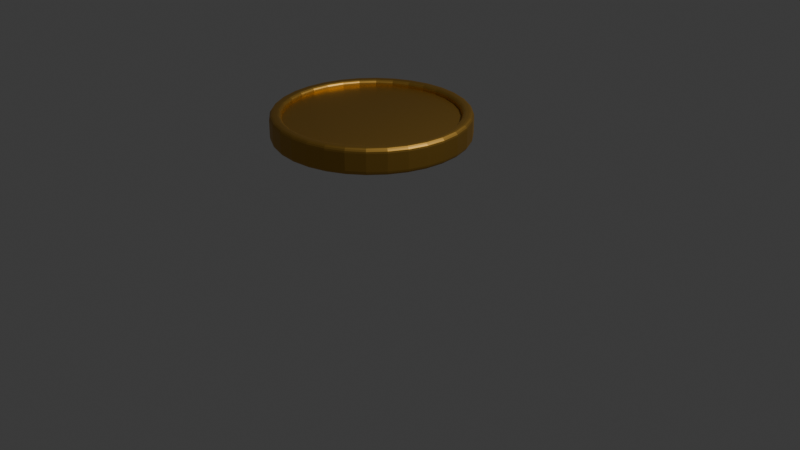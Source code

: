 # Source: piece.blend  (saved by Blender 4.5.90; exported with 4.5.12 LTS)
import bpy
from mathutils import Matrix  # noqa: F401  (used for matrix-valued properties, if any)

bpy.ops.wm.read_factory_settings(use_empty=True)
scene = bpy.context.scene
scene.name = 'Scene'

# ---- collections
col_collection = bpy.data.collections.new('Collection'); scene.collection.children.link(col_collection)

# ---- materials (node trees are filled in below, after node groups)
mat_piece = bpy.data.materials.new('Piece')

# ---- material node trees
mat_piece.use_nodes = True; mat_piece.node_tree.nodes.clear()
_N = mat_piece.node_tree.nodes; _L = mat_piece.node_tree.links
n0 = _N.new('ShaderNodeBsdfPrincipled'); n0.name = 'Principled BSDF'; n0.location = (-200, 100)
n0.inputs[0].default_value = (0.5577, 0.3258, 0.06978, 1.0)
n0.inputs[1].default_value = 1.0
n1 = _N.new('ShaderNodeOutputMaterial'); n1.name = 'Material Output'; n1.location = (200, 100)
_L.new(n0.outputs[0], n1.inputs[0])
n1.is_active_output = True

# ---- world
world_world = bpy.data.worlds.new('World'); scene.world = world_world
world_world.use_nodes = True; world_world.node_tree.nodes.clear()
_N = world_world.node_tree.nodes; _L = world_world.node_tree.links
n0 = _N.new('ShaderNodeOutputWorld'); n0.name = 'World Output'; n0.location = (200, 100)
n1 = _N.new('ShaderNodeBackground'); n1.name = 'Background'; n1.location = (-200, 100)
n1.inputs[0].default_value = (0.05088, 0.05088, 0.05088, 1.0)
_L.new(n1.outputs[0], n0.inputs[0])
n0.is_active_output = True
world_world.color = (0.05088, 0.05088, 0.05088)
world_world.sun_shadow_jitter_overblur = 0.0

# ---- cameras
cam_camera = bpy.data.cameras.new('Camera')
cam_camera.clip_end = 100.0
cam_camera.ortho_scale = 7.314

# ---- lights
light_light = bpy.data.lights.new('Light', 'POINT')
light_light.energy = 1000.0
light_light.shadow_soft_size = 0.1

# ---- meshes
me_cylindre_002 = bpy.data.meshes.new('Cylindre.002')
me_cylindre_002.from_pydata([(0.0, 0.8826, -0.0755), (0.1722, 0.8657, -0.0755), (0.1722, 0.8657, 0.0755), (0.0, 0.8826, 0.0755), (0.3378, 0.8155, -0.0755), (0.3378, 0.8155, 0.0755), (0.4904, 0.7339, -0.0755), (0.4904, 0.7339, 0.0755), (0.6241, 0.6241, -0.0755), (0.6241, 0.6241, 0.0755), (0.7339, 0.4904, -0.0755), (0.7339, 0.4904, 0.0755), (0.8155, 0.3378, -0.0755), (0.8155, 0.3378, 0.0755), (0.8657, 0.1722, -0.0755), (0.8657, 0.1722, 0.0755), (0.8826, 0.0, -0.0755), (0.8826, 0.0, 0.0755), (0.8657, -0.1722, -0.0755), (0.8657, -0.1722, 0.0755), (0.8155, -0.3378, -0.0755), (0.8155, -0.3378, 0.0755), (0.7339, -0.4904, -0.0755), (0.7339, -0.4904, 0.0755), (0.6241, -0.6241, -0.0755), (0.6241, -0.6241, 0.0755), (0.4904, -0.7339, -0.0755), (0.4904, -0.7339, 0.0755), (0.3378, -0.8155, -0.0755), (0.3378, -0.8155, 0.0755), (0.1722, -0.8657, -0.0755), (0.1722, -0.8657, 0.0755), (0.0, -0.8826, -0.0755), (0.0, -0.8826, 0.0755), (-0.1722, -0.8657, -0.0755), (-0.1722, -0.8657, 0.0755), (-0.3378, -0.8155, -0.0755), (-0.3378, -0.8155, 0.0755), (-0.4904, -0.7339, -0.0755), (-0.4904, -0.7339, 0.0755), (-0.6241, -0.6241, -0.0755), (-0.6241, -0.6241, 0.0755), (-0.7339, -0.4904, -0.0755), (-0.7339, -0.4904, 0.0755), (-0.8155, -0.3378, -0.0755), (-0.8155, -0.3378, 0.0755), (-0.8657, -0.1722, -0.0755), (-0.8657, -0.1722, 0.0755), (-0.8826, 0.0, -0.0755), (-0.8826, 0.0, 0.0755), (-0.8657, 0.1722, -0.0755), (-0.8657, 0.1722, 0.0755), (-0.8155, 0.3378, -0.0755), (-0.8155, 0.3378, 0.0755), (-0.7339, 0.4904, -0.0755), (-0.7339, 0.4904, 0.0755), (-0.6241, 0.6241, -0.0755), (-0.6241, 0.6241, 0.0755), (-0.4904, 0.7339, -0.0755), (-0.4904, 0.7339, 0.0755), (-0.3378, 0.8155, -0.0755), (-0.3378, 0.8155, 0.0755), (-0.1722, 0.8657, -0.0755), (-0.1722, 0.8657, 0.0755), (0.0, 0.9545, -0.1337), (0.0, 1.0, -0.08844), (0.0, 0.9719, -0.1303), (0.0, 0.9867, -0.1204), (0.0, 0.9965, -0.1058), (0.1951, 0.9808, -0.08844), (0.1862, 0.9362, -0.1337), (0.1944, 0.9774, -0.1058), (0.1925, 0.9677, -0.1204), (0.1896, 0.9532, -0.1303), (0.1862, 0.9362, 0.1337), (0.1951, 0.9808, 0.08844), (0.1896, 0.9532, 0.1303), (0.1925, 0.9677, 0.1204), (0.1944, 0.9774, 0.1058), (0.0, 1.0, 0.08844), (0.0, 0.9545, 0.1337), (0.0, 0.9965, 0.1058), (0.0, 0.9867, 0.1204), (0.0, 0.9719, 0.1303), (0.3827, 0.9239, -0.08844), (0.3653, 0.8819, -0.1337), (0.3814, 0.9207, -0.1058), (0.3776, 0.9116, -0.1204), (0.3719, 0.8979, -0.1303), (0.3653, 0.8819, 0.1337), (0.3827, 0.9239, 0.08844), (0.3719, 0.8979, 0.1303), (0.3776, 0.9116, 0.1204), (0.3814, 0.9207, 0.1058), (0.5556, 0.8315, -0.08844), (0.5303, 0.7937, -0.1337), (0.5536, 0.8286, -0.1058), (0.5482, 0.8204, -0.1204), (0.54, 0.8081, -0.1303), (0.5303, 0.7937, 0.1337), (0.5556, 0.8315, 0.08844), (0.54, 0.8081, 0.1303), (0.5482, 0.8204, 0.1204), (0.5536, 0.8286, 0.1058), (0.7071, 0.7071, -0.08844), (0.6749, 0.6749, -0.1337), (0.7047, 0.7047, -0.1058), (0.6977, 0.6977, -0.1204), (0.6873, 0.6873, -0.1303), (0.6749, 0.6749, 0.1337), (0.7071, 0.7071, 0.08844), (0.6873, 0.6873, 0.1303), (0.6977, 0.6977, 0.1204), (0.7047, 0.7047, 0.1058), (0.8315, 0.5556, -0.08844), (0.7937, 0.5303, -0.1337), (0.8286, 0.5536, -0.1058), (0.8204, 0.5482, -0.1204), (0.8081, 0.54, -0.1303), (0.7937, 0.5303, 0.1337), (0.8315, 0.5556, 0.08844), (0.8081, 0.54, 0.1303), (0.8204, 0.5482, 0.1204), (0.8286, 0.5536, 0.1058), (0.9239, 0.3827, -0.08844), (0.8819, 0.3653, -0.1337), (0.9207, 0.3814, -0.1058), (0.9116, 0.3776, -0.1204), (0.8979, 0.3719, -0.1303), (0.8819, 0.3653, 0.1337), (0.9239, 0.3827, 0.08844), (0.8979, 0.3719, 0.1303), (0.9116, 0.3776, 0.1204), (0.9207, 0.3814, 0.1058), (0.9808, 0.1951, -0.08844), (0.9362, 0.1862, -0.1337), (0.9774, 0.1944, -0.1058), (0.9677, 0.1925, -0.1204), (0.9532, 0.1896, -0.1303), (0.9362, 0.1862, 0.1337), (0.9808, 0.1951, 0.08844), (0.9532, 0.1896, 0.1303), (0.9677, 0.1925, 0.1204), (0.9774, 0.1944, 0.1058), (1.0, 0.0, -0.08844), (0.9545, 0.0, -0.1337), (0.9965, 0.0, -0.1058), (0.9867, 0.0, -0.1204), (0.9719, 0.0, -0.1303), (0.9545, 0.0, 0.1337), (1.0, 0.0, 0.08844), (0.9719, 0.0, 0.1303), (0.9867, 0.0, 0.1204), (0.9965, 0.0, 0.1058), (0.9808, -0.1951, -0.08844), (0.9362, -0.1862, -0.1337), (0.9774, -0.1944, -0.1058), (0.9677, -0.1925, -0.1204), (0.9532, -0.1896, -0.1303), (0.9362, -0.1862, 0.1337), (0.9808, -0.1951, 0.08844), (0.9532, -0.1896, 0.1303), (0.9677, -0.1925, 0.1204), (0.9774, -0.1944, 0.1058), (0.9239, -0.3827, -0.08844), (0.8819, -0.3653, -0.1337), (0.9207, -0.3814, -0.1058), (0.9116, -0.3776, -0.1204), (0.8979, -0.3719, -0.1303), (0.8819, -0.3653, 0.1337), (0.9239, -0.3827, 0.08844), (0.8979, -0.3719, 0.1303), (0.9116, -0.3776, 0.1204), (0.9207, -0.3814, 0.1058), (0.8315, -0.5556, -0.08844), (0.7937, -0.5303, -0.1337), (0.8286, -0.5536, -0.1058), (0.8204, -0.5482, -0.1204), (0.8081, -0.54, -0.1303), (0.7937, -0.5303, 0.1337), (0.8315, -0.5556, 0.08844), (0.8081, -0.54, 0.1303), (0.8204, -0.5482, 0.1204), (0.8286, -0.5536, 0.1058), (0.7071, -0.7071, -0.08844), (0.6749, -0.6749, -0.1337), (0.7047, -0.7047, -0.1058), (0.6977, -0.6977, -0.1204), (0.6873, -0.6873, -0.1303), (0.6749, -0.6749, 0.1337), (0.7071, -0.7071, 0.08844), (0.6873, -0.6873, 0.1303), (0.6977, -0.6977, 0.1204), (0.7047, -0.7047, 0.1058), (0.5556, -0.8315, -0.08844), (0.5303, -0.7937, -0.1337), (0.5536, -0.8286, -0.1058), (0.5482, -0.8204, -0.1204), (0.54, -0.8081, -0.1303), (0.5303, -0.7937, 0.1337), (0.5556, -0.8315, 0.08844), (0.54, -0.8081, 0.1303), (0.5482, -0.8204, 0.1204), (0.5536, -0.8286, 0.1058), (0.3827, -0.9239, -0.08844), (0.3653, -0.8819, -0.1337), (0.3814, -0.9207, -0.1058), (0.3776, -0.9116, -0.1204), (0.3719, -0.8979, -0.1303), (0.3653, -0.8819, 0.1337), (0.3827, -0.9239, 0.08844), (0.3719, -0.8979, 0.1303), (0.3776, -0.9116, 0.1204), (0.3814, -0.9207, 0.1058), (0.1951, -0.9808, -0.08844), (0.1862, -0.9362, -0.1337), (0.1944, -0.9774, -0.1058), (0.1925, -0.9677, -0.1204), (0.1896, -0.9532, -0.1303), (0.1862, -0.9362, 0.1337), (0.1951, -0.9808, 0.08844), (0.1896, -0.9532, 0.1303), (0.1925, -0.9677, 0.1204), (0.1944, -0.9774, 0.1058), (0.0, -1.0, -0.08844), (0.0, -0.9545, -0.1337), (0.0, -0.9965, -0.1058), (0.0, -0.9867, -0.1204), (0.0, -0.9719, -0.1303), (0.0, -0.9545, 0.1337), (0.0, -1.0, 0.08844), (0.0, -0.9719, 0.1303), (0.0, -0.9867, 0.1204), (0.0, -0.9965, 0.1058), (-0.1951, -0.9808, -0.08844), (-0.1862, -0.9362, -0.1337), (-0.1944, -0.9774, -0.1058), (-0.1925, -0.9677, -0.1204), (-0.1896, -0.9532, -0.1303), (-0.1862, -0.9362, 0.1337), (-0.1951, -0.9808, 0.08844), (-0.1896, -0.9532, 0.1303), (-0.1925, -0.9677, 0.1204), (-0.1944, -0.9774, 0.1058), (-0.3827, -0.9239, -0.08844), (-0.3653, -0.8819, -0.1337), (-0.3814, -0.9207, -0.1058), (-0.3776, -0.9116, -0.1204), (-0.3719, -0.8979, -0.1303), (-0.3653, -0.8819, 0.1337), (-0.3827, -0.9239, 0.08844), (-0.3719, -0.8979, 0.1303), (-0.3776, -0.9116, 0.1204), (-0.3814, -0.9207, 0.1058), (-0.5556, -0.8315, -0.08844), (-0.5303, -0.7937, -0.1337), (-0.5536, -0.8286, -0.1058), (-0.5482, -0.8204, -0.1204), (-0.54, -0.8081, -0.1303), (-0.5303, -0.7937, 0.1337), (-0.5556, -0.8315, 0.08844), (-0.54, -0.8081, 0.1303), (-0.5482, -0.8204, 0.1204), (-0.5536, -0.8286, 0.1058), (-0.7071, -0.7071, -0.08844), (-0.6749, -0.6749, -0.1337), (-0.7047, -0.7047, -0.1058), (-0.6977, -0.6977, -0.1204), (-0.6873, -0.6873, -0.1303), (-0.6749, -0.6749, 0.1337), (-0.7071, -0.7071, 0.08844), (-0.6873, -0.6873, 0.1303), (-0.6977, -0.6977, 0.1204), (-0.7047, -0.7047, 0.1058), (-0.8315, -0.5556, -0.08844), (-0.7937, -0.5303, -0.1337), (-0.8286, -0.5536, -0.1058), (-0.8204, -0.5482, -0.1204), (-0.8081, -0.54, -0.1303), (-0.7937, -0.5303, 0.1337), (-0.8315, -0.5556, 0.08844), (-0.8081, -0.54, 0.1303), (-0.8204, -0.5482, 0.1204), (-0.8286, -0.5536, 0.1058), (-0.9239, -0.3827, -0.08844), (-0.8819, -0.3653, -0.1337), (-0.9207, -0.3814, -0.1058), (-0.9116, -0.3776, -0.1204), (-0.8979, -0.3719, -0.1303), (-0.8819, -0.3653, 0.1337), (-0.9239, -0.3827, 0.08844), (-0.8979, -0.3719, 0.1303), (-0.9116, -0.3776, 0.1204), (-0.9207, -0.3814, 0.1058), (-0.9808, -0.1951, -0.08844), (-0.9362, -0.1862, -0.1337), (-0.9774, -0.1944, -0.1058), (-0.9677, -0.1925, -0.1204), (-0.9532, -0.1896, -0.1303), (-0.9362, -0.1862, 0.1337), (-0.9808, -0.1951, 0.08844), (-0.9532, -0.1896, 0.1303), (-0.9677, -0.1925, 0.1204), (-0.9774, -0.1944, 0.1058), (-0.9956, -0.04504, -0.08844), (-0.9956, 0.04504, -0.08844), (-0.9545, 0.0, -0.1337), (-0.9969, -0.02438, -0.08844), (-0.9974, 0.0, -0.08844), (-0.9931, -0.03539, -0.1058), (-0.9932, -0.0172, -0.1051), (-0.9941, 9.313e-10, -0.1047), (-0.9904, 2.047e-09, -0.1145), (-0.9931, 0.03539, -0.1058), (-0.9844, 0.02344, -0.1204), (-0.9969, 0.02438, -0.08844), (-0.9932, 0.0172, -0.1051), (-0.9882, 0.01024, -0.1185), (-0.9708, -0.01101, -0.1303), (-0.9844, -0.02344, -0.1204), (-0.9708, 0.01101, -0.1303), (-0.9803, 2.933e-09, -0.1252), (-0.9882, -0.01024, -0.1185), (-0.9545, 0.0, 0.1337), (-0.9956, 0.04504, 0.08844), (-0.9956, -0.04504, 0.08844), (-0.9708, 0.01101, 0.1303), (-0.9844, 0.02344, 0.1204), (-0.9708, -0.01101, 0.1303), (-0.9803, -5.727e-09, 0.1252), (-0.9882, 0.01024, 0.1185), (-0.9904, -3.342e-09, 0.1145), (-0.9969, 0.02438, 0.08844), (-0.9974, 0.0, 0.08844), (-0.9931, 0.03539, 0.1058), (-0.9932, 0.0172, 0.1051), (-0.9941, -1.397e-09, 0.1047), (-0.9931, -0.03539, 0.1058), (-0.9844, -0.02344, 0.1204), (-0.9969, -0.02438, 0.08844), (-0.9932, -0.0172, 0.1051), (-0.9882, -0.01024, 0.1185), (-0.9808, 0.1951, -0.08844), (-0.9362, 0.1862, -0.1337), (-0.9774, 0.1944, -0.1058), (-0.9677, 0.1925, -0.1204), (-0.9532, 0.1896, -0.1303), (-0.9362, 0.1862, 0.1337), (-0.9808, 0.1951, 0.08844), (-0.9532, 0.1896, 0.1303), (-0.9677, 0.1925, 0.1204), (-0.9774, 0.1944, 0.1058), (-0.9239, 0.3827, -0.08844), (-0.8819, 0.3653, -0.1337), (-0.9207, 0.3814, -0.1058), (-0.9116, 0.3776, -0.1204), (-0.8979, 0.3719, -0.1303), (-0.8819, 0.3653, 0.1337), (-0.9239, 0.3827, 0.08844), (-0.8979, 0.3719, 0.1303), (-0.9116, 0.3776, 0.1204), (-0.9207, 0.3814, 0.1058), (-0.8315, 0.5556, -0.08844), (-0.7937, 0.5303, -0.1337), (-0.8286, 0.5536, -0.1058), (-0.8204, 0.5482, -0.1204), (-0.8081, 0.54, -0.1303), (-0.7937, 0.5303, 0.1337), (-0.8315, 0.5556, 0.08844), (-0.8081, 0.54, 0.1303), (-0.8204, 0.5482, 0.1204), (-0.8286, 0.5536, 0.1058), (-0.7071, 0.7071, -0.08844), (-0.6749, 0.6749, -0.1337), (-0.7047, 0.7047, -0.1058), (-0.6977, 0.6977, -0.1204), (-0.6873, 0.6873, -0.1303), (-0.6749, 0.6749, 0.1337), (-0.7071, 0.7071, 0.08844), (-0.6873, 0.6873, 0.1303), (-0.6977, 0.6977, 0.1204), (-0.7047, 0.7047, 0.1058), (-0.5556, 0.8315, -0.08844), (-0.5303, 0.7937, -0.1337), (-0.5536, 0.8286, -0.1058), (-0.5482, 0.8204, -0.1204), (-0.54, 0.8081, -0.1303), (-0.5303, 0.7937, 0.1337), (-0.5556, 0.8315, 0.08844), (-0.54, 0.8081, 0.1303), (-0.5482, 0.8204, 0.1204), (-0.5536, 0.8286, 0.1058), (-0.3827, 0.9239, -0.08844), (-0.3653, 0.8819, -0.1337), (-0.3814, 0.9207, -0.1058), (-0.3776, 0.9116, -0.1204), (-0.3719, 0.8979, -0.1303), (-0.3653, 0.8819, 0.1337), (-0.3827, 0.9239, 0.08844), (-0.3719, 0.8979, 0.1303), (-0.3776, 0.9116, 0.1204), (-0.3814, 0.9207, 0.1058), (-0.1951, 0.9808, -0.08844), (-0.1862, 0.9362, -0.1337), (-0.1944, 0.9774, -0.1058), (-0.1925, 0.9677, -0.1204), (-0.1896, 0.9532, -0.1303), (-0.1862, 0.9362, 0.1337), (-0.1951, 0.9808, 0.08844), (-0.1896, 0.9532, 0.1303), (-0.1925, 0.9677, 0.1204), (-0.1944, 0.9774, 0.1058), (0.0, 0.8826, -0.09113), (0.0, 0.9254, -0.1337), (0.0, 0.8859, -0.1074), (0.0, 0.8952, -0.1212), (0.0, 0.909, -0.1305), (0.0, 0.9254, 0.1337), (0.0, 0.8826, 0.09113), (0.0, 0.909, 0.1305), (0.0, 0.8952, 0.1212), (0.0, 0.8859, 0.1074), (0.1805, 0.9076, -0.1337), (0.1722, 0.8657, -0.09113), (0.1773, 0.8916, -0.1305), (0.1746, 0.878, -0.1212), (0.1728, 0.8689, -0.1074), (0.1722, 0.8657, 0.09113), (0.1805, 0.9076, 0.1337), (0.1728, 0.8689, 0.1074), (0.1746, 0.878, 0.1212), (0.1773, 0.8916, 0.1305), (0.3541, 0.855, -0.1337), (0.3378, 0.8155, -0.09113), (0.3479, 0.8398, -0.1305), (0.3426, 0.827, -0.1212), (0.339, 0.8185, -0.1074), (0.3378, 0.8155, 0.09113), (0.3541, 0.855, 0.1337), (0.339, 0.8185, 0.1074), (0.3426, 0.827, 0.1212), (0.3479, 0.8398, 0.1305), (0.5141, 0.7695, -0.1337), (0.4904, 0.7339, -0.09113), (0.505, 0.7558, -0.1305), (0.4973, 0.7443, -0.1212), (0.4922, 0.7366, -0.1074), (0.4904, 0.7339, 0.09113), (0.5141, 0.7695, 0.1337), (0.4922, 0.7366, 0.1074), (0.4973, 0.7443, 0.1212), (0.505, 0.7558, 0.1305), (0.6544, 0.6544, -0.1337), (0.6241, 0.6241, -0.09113), (0.6428, 0.6428, -0.1305), (0.633, 0.633, -0.1212), (0.6264, 0.6264, -0.1074), (0.6241, 0.6241, 0.09113), (0.6544, 0.6544, 0.1337), (0.6264, 0.6264, 0.1074), (0.633, 0.633, 0.1212), (0.6428, 0.6428, 0.1305), (0.7695, 0.5141, -0.1337), (0.7339, 0.4904, -0.09113), (0.7558, 0.505, -0.1305), (0.7443, 0.4973, -0.1212), (0.7366, 0.4922, -0.1074), (0.7339, 0.4904, 0.09113), (0.7695, 0.5141, 0.1337), (0.7366, 0.4922, 0.1074), (0.7443, 0.4973, 0.1212), (0.7558, 0.505, 0.1305), (0.855, 0.3541, -0.1337), (0.8155, 0.3378, -0.09113), (0.8398, 0.3479, -0.1305), (0.827, 0.3426, -0.1212), (0.8185, 0.339, -0.1074), (0.8155, 0.3378, 0.09113), (0.855, 0.3541, 0.1337), (0.8185, 0.339, 0.1074), (0.827, 0.3426, 0.1212), (0.8398, 0.3479, 0.1305), (0.9076, 0.1805, -0.1337), (0.8657, 0.1722, -0.09113), (0.8916, 0.1773, -0.1305), (0.878, 0.1746, -0.1212), (0.8689, 0.1728, -0.1074), (0.8657, 0.1722, 0.09113), (0.9076, 0.1805, 0.1337), (0.8689, 0.1728, 0.1074), (0.878, 0.1746, 0.1212), (0.8916, 0.1773, 0.1305), (0.9254, 0.0, -0.1337), (0.8826, 0.0, -0.09113), (0.909, 0.0, -0.1305), (0.8952, 0.0, -0.1212), (0.8859, 0.0, -0.1074), (0.8826, 0.0, 0.09113), (0.9254, 0.0, 0.1337), (0.8859, 0.0, 0.1074), (0.8952, 0.0, 0.1212), (0.909, 0.0, 0.1305), (0.9076, -0.1805, -0.1337), (0.8657, -0.1722, -0.09113), (0.8916, -0.1773, -0.1305), (0.878, -0.1746, -0.1212), (0.8689, -0.1728, -0.1074), (0.8657, -0.1722, 0.09113), (0.9076, -0.1805, 0.1337), (0.8689, -0.1728, 0.1074), (0.878, -0.1746, 0.1212), (0.8916, -0.1773, 0.1305), (0.855, -0.3541, -0.1337), (0.8155, -0.3378, -0.09113), (0.8398, -0.3479, -0.1305), (0.827, -0.3426, -0.1212), (0.8185, -0.339, -0.1074), (0.8155, -0.3378, 0.09113), (0.855, -0.3541, 0.1337), (0.8185, -0.339, 0.1074), (0.827, -0.3426, 0.1212), (0.8398, -0.3479, 0.1305), (0.7695, -0.5141, -0.1337), (0.7339, -0.4904, -0.09113), (0.7558, -0.505, -0.1305), (0.7443, -0.4973, -0.1212), (0.7366, -0.4922, -0.1074), (0.7339, -0.4904, 0.09113), (0.7695, -0.5141, 0.1337), (0.7366, -0.4922, 0.1074), (0.7443, -0.4973, 0.1212), (0.7558, -0.505, 0.1305), (0.6544, -0.6544, -0.1337), (0.6241, -0.6241, -0.09113), (0.6428, -0.6428, -0.1305), (0.633, -0.633, -0.1212), (0.6264, -0.6264, -0.1074), (0.6241, -0.6241, 0.09113), (0.6544, -0.6544, 0.1337), (0.6264, -0.6264, 0.1074), (0.633, -0.633, 0.1212), (0.6428, -0.6428, 0.1305), (0.5141, -0.7695, -0.1337), (0.4904, -0.7339, -0.09113), (0.505, -0.7558, -0.1305), (0.4973, -0.7443, -0.1212), (0.4922, -0.7366, -0.1074), (0.4904, -0.7339, 0.09113), (0.5141, -0.7695, 0.1337), (0.4922, -0.7366, 0.1074), (0.4973, -0.7443, 0.1212), (0.505, -0.7558, 0.1305), (0.3541, -0.855, -0.1337), (0.3378, -0.8155, -0.09113), (0.3479, -0.8398, -0.1305), (0.3426, -0.827, -0.1212), (0.339, -0.8185, -0.1074), (0.3378, -0.8155, 0.09113), (0.3541, -0.855, 0.1337), (0.339, -0.8185, 0.1074), (0.3426, -0.827, 0.1212), (0.3479, -0.8398, 0.1305), (0.1805, -0.9076, -0.1337), (0.1722, -0.8657, -0.09113), (0.1773, -0.8916, -0.1305), (0.1746, -0.878, -0.1212), (0.1728, -0.8689, -0.1074), (0.1722, -0.8657, 0.09113), (0.1805, -0.9076, 0.1337), (0.1728, -0.8689, 0.1074), (0.1746, -0.878, 0.1212), (0.1773, -0.8916, 0.1305), (0.0, -0.9254, -0.1337), (0.0, -0.8826, -0.09113), (0.0, -0.909, -0.1305), (0.0, -0.8952, -0.1212), (0.0, -0.8859, -0.1074), (0.0, -0.8826, 0.09113), (0.0, -0.9254, 0.1337), (0.0, -0.8859, 0.1074), (0.0, -0.8952, 0.1212), (0.0, -0.909, 0.1305), (-0.1805, -0.9076, -0.1337), (-0.1722, -0.8657, -0.09113), (-0.1773, -0.8916, -0.1305), (-0.1746, -0.878, -0.1212), (-0.1728, -0.8689, -0.1074), (-0.1722, -0.8657, 0.09113), (-0.1805, -0.9076, 0.1337), (-0.1728, -0.8689, 0.1074), (-0.1746, -0.878, 0.1212), (-0.1773, -0.8916, 0.1305), (-0.3541, -0.855, -0.1337), (-0.3378, -0.8155, -0.09113), (-0.3479, -0.8398, -0.1305), (-0.3426, -0.827, -0.1212), (-0.339, -0.8185, -0.1074), (-0.3378, -0.8155, 0.09113), (-0.3541, -0.855, 0.1337), (-0.339, -0.8185, 0.1074), (-0.3426, -0.827, 0.1212), (-0.3479, -0.8398, 0.1305), (-0.5141, -0.7695, -0.1337), (-0.4904, -0.7339, -0.09113), (-0.505, -0.7558, -0.1305), (-0.4973, -0.7443, -0.1212), (-0.4922, -0.7366, -0.1074), (-0.4904, -0.7339, 0.09113), (-0.5141, -0.7695, 0.1337), (-0.4922, -0.7366, 0.1074), (-0.4973, -0.7443, 0.1212), (-0.505, -0.7558, 0.1305), (-0.6544, -0.6544, -0.1337), (-0.6241, -0.6241, -0.09113), (-0.6428, -0.6428, -0.1305), (-0.633, -0.633, -0.1212), (-0.6264, -0.6264, -0.1074), (-0.6241, -0.6241, 0.09113), (-0.6544, -0.6544, 0.1337), (-0.6264, -0.6264, 0.1074), (-0.633, -0.633, 0.1212), (-0.6428, -0.6428, 0.1305), (-0.7695, -0.5141, -0.1337), (-0.7339, -0.4904, -0.09113), (-0.7558, -0.505, -0.1305), (-0.7443, -0.4973, -0.1212), (-0.7366, -0.4922, -0.1074), (-0.7339, -0.4904, 0.09113), (-0.7695, -0.5141, 0.1337), (-0.7366, -0.4922, 0.1074), (-0.7443, -0.4973, 0.1212), (-0.7558, -0.505, 0.1305), (-0.855, -0.3541, -0.1337), (-0.8155, -0.3378, -0.09113), (-0.8398, -0.3479, -0.1305), (-0.827, -0.3426, -0.1212), (-0.8185, -0.339, -0.1074), (-0.8155, -0.3378, 0.09113), (-0.855, -0.3541, 0.1337), (-0.8185, -0.339, 0.1074), (-0.827, -0.3426, 0.1212), (-0.8398, -0.3479, 0.1305), (-0.9076, -0.1805, -0.1337), (-0.8657, -0.1722, -0.09113), (-0.8916, -0.1773, -0.1305), (-0.878, -0.1746, -0.1212), (-0.8689, -0.1728, -0.1074), (-0.8657, -0.1722, 0.09113), (-0.9076, -0.1805, 0.1337), (-0.8689, -0.1728, 0.1074), (-0.878, -0.1746, 0.1212), (-0.8916, -0.1773, 0.1305), (-0.9254, 0.0, -0.1337), (-0.8826, 0.0, -0.09113), (-0.909, 0.0, -0.1305), (-0.8952, 0.0, -0.1212), (-0.8859, 0.0, -0.1074), (-0.8826, 0.0, 0.09113), (-0.9254, 0.0, 0.1337), (-0.8859, 0.0, 0.1074), (-0.8952, 0.0, 0.1212), (-0.909, 0.0, 0.1305), (-0.9076, 0.1805, -0.1337), (-0.8657, 0.1722, -0.09113), (-0.8916, 0.1773, -0.1305), (-0.878, 0.1746, -0.1212), (-0.8689, 0.1728, -0.1074), (-0.8657, 0.1722, 0.09113), (-0.9076, 0.1805, 0.1337), (-0.8689, 0.1728, 0.1074), (-0.878, 0.1746, 0.1212), (-0.8916, 0.1773, 0.1305), (-0.855, 0.3541, -0.1337), (-0.8155, 0.3378, -0.09113), (-0.8398, 0.3479, -0.1305), (-0.827, 0.3426, -0.1212), (-0.8185, 0.339, -0.1074), (-0.8155, 0.3378, 0.09113), (-0.855, 0.3541, 0.1337), (-0.8185, 0.339, 0.1074), (-0.827, 0.3426, 0.1212), (-0.8398, 0.3479, 0.1305), (-0.7695, 0.5141, -0.1337), (-0.7339, 0.4904, -0.09113), (-0.7558, 0.505, -0.1305), (-0.7443, 0.4973, -0.1212), (-0.7366, 0.4922, -0.1074), (-0.7339, 0.4904, 0.09113), (-0.7695, 0.5141, 0.1337), (-0.7366, 0.4922, 0.1074), (-0.7443, 0.4973, 0.1212), (-0.7558, 0.505, 0.1305), (-0.6544, 0.6544, -0.1337), (-0.6241, 0.6241, -0.09113), (-0.6428, 0.6428, -0.1305), (-0.633, 0.633, -0.1212), (-0.6264, 0.6264, -0.1074), (-0.6241, 0.6241, 0.09113), (-0.6544, 0.6544, 0.1337), (-0.6264, 0.6264, 0.1074), (-0.633, 0.633, 0.1212), (-0.6428, 0.6428, 0.1305), (-0.5141, 0.7695, -0.1337), (-0.4904, 0.7339, -0.09113), (-0.505, 0.7558, -0.1305), (-0.4973, 0.7443, -0.1212), (-0.4922, 0.7366, -0.1074), (-0.4904, 0.7339, 0.09113), (-0.5141, 0.7695, 0.1337), (-0.4922, 0.7366, 0.1074), (-0.4973, 0.7443, 0.1212), (-0.505, 0.7558, 0.1305), (-0.3541, 0.855, -0.1337), (-0.3378, 0.8155, -0.09113), (-0.3479, 0.8398, -0.1305), (-0.3426, 0.827, -0.1212), (-0.339, 0.8185, -0.1074), (-0.3378, 0.8155, 0.09113), (-0.3541, 0.855, 0.1337), (-0.339, 0.8185, 0.1074), (-0.3426, 0.827, 0.1212), (-0.3479, 0.8398, 0.1305), (-0.1805, 0.9076, -0.1337), (-0.1722, 0.8657, -0.09113), (-0.1773, 0.8916, -0.1305), (-0.1746, 0.878, -0.1212), (-0.1728, 0.8689, -0.1074), (-0.1722, 0.8657, 0.09113), (-0.1805, 0.9076, 0.1337), (-0.1728, 0.8689, 0.1074), (-0.1746, 0.878, 0.1212), (-0.1773, 0.8916, 0.1305)], [], [(2, 3, 63, 61, 59, 57, 55, 53, 51, 49, 47, 45, 43, 41, 39, 37, 35, 33, 31, 29, 27, 25, 23, 21, 19, 17, 15, 13, 11, 9, 7, 5), (0, 1, 4, 6, 8, 10, 12, 14, 16, 18, 20, 22, 24, 26, 28, 30, 32, 34, 36, 38, 40, 42, 44, 46, 48, 50, 52, 54, 56, 58, 60, 62), (304, 307, 310, 309), (307, 308, 311, 310), (309, 310, 322, 319), (310, 311, 312, 322), (305, 313, 316, 315), (313, 314, 317, 316), (315, 316, 311, 308), (316, 317, 312, 311), (306, 318, 321, 320), (318, 319, 322, 321), (320, 321, 317, 314), (321, 322, 312, 317), (323, 326, 329, 328), (326, 327, 330, 329), (328, 329, 341, 338), (329, 330, 331, 341), (324, 332, 335, 334), (332, 333, 336, 335), (334, 335, 330, 327), (335, 336, 331, 330), (325, 337, 340, 339), (337, 338, 341, 340), (339, 340, 336, 333), (340, 341, 331, 336), (65, 69, 71, 68), (68, 71, 72, 67), (67, 72, 73, 66), (66, 73, 70, 64), (75, 79, 81, 78), (78, 81, 82, 77), (77, 82, 83, 76), (76, 83, 80, 74), (69, 84, 86, 71), (71, 86, 87, 72), (72, 87, 88, 73), (73, 88, 85, 70), (90, 75, 78, 93), (93, 78, 77, 92), (92, 77, 76, 91), (91, 76, 74, 89), (84, 94, 96, 86), (86, 96, 97, 87), (87, 97, 98, 88), (88, 98, 95, 85), (100, 90, 93, 103), (103, 93, 92, 102), (102, 92, 91, 101), (101, 91, 89, 99), (94, 104, 106, 96), (96, 106, 107, 97), (97, 107, 108, 98), (98, 108, 105, 95), (110, 100, 103, 113), (113, 103, 102, 112), (112, 102, 101, 111), (111, 101, 99, 109), (104, 114, 116, 106), (106, 116, 117, 107), (107, 117, 118, 108), (108, 118, 115, 105), (120, 110, 113, 123), (123, 113, 112, 122), (122, 112, 111, 121), (121, 111, 109, 119), (114, 124, 126, 116), (116, 126, 127, 117), (117, 127, 128, 118), (118, 128, 125, 115), (130, 120, 123, 133), (133, 123, 122, 132), (132, 122, 121, 131), (131, 121, 119, 129), (124, 134, 136, 126), (126, 136, 137, 127), (127, 137, 138, 128), (128, 138, 135, 125), (140, 130, 133, 143), (143, 133, 132, 142), (142, 132, 131, 141), (141, 131, 129, 139), (134, 144, 146, 136), (136, 146, 147, 137), (137, 147, 148, 138), (138, 148, 145, 135), (150, 140, 143, 153), (153, 143, 142, 152), (152, 142, 141, 151), (151, 141, 139, 149), (144, 154, 156, 146), (146, 156, 157, 147), (147, 157, 158, 148), (148, 158, 155, 145), (160, 150, 153, 163), (163, 153, 152, 162), (162, 152, 151, 161), (161, 151, 149, 159), (154, 164, 166, 156), (156, 166, 167, 157), (157, 167, 168, 158), (158, 168, 165, 155), (170, 160, 163, 173), (173, 163, 162, 172), (172, 162, 161, 171), (171, 161, 159, 169), (164, 174, 176, 166), (166, 176, 177, 167), (167, 177, 178, 168), (168, 178, 175, 165), (180, 170, 173, 183), (183, 173, 172, 182), (182, 172, 171, 181), (181, 171, 169, 179), (174, 184, 186, 176), (176, 186, 187, 177), (177, 187, 188, 178), (178, 188, 185, 175), (190, 180, 183, 193), (193, 183, 182, 192), (192, 182, 181, 191), (191, 181, 179, 189), (184, 194, 196, 186), (186, 196, 197, 187), (187, 197, 198, 188), (188, 198, 195, 185), (200, 190, 193, 203), (203, 193, 192, 202), (202, 192, 191, 201), (201, 191, 189, 199), (194, 204, 206, 196), (196, 206, 207, 197), (197, 207, 208, 198), (198, 208, 205, 195), (210, 200, 203, 213), (213, 203, 202, 212), (212, 202, 201, 211), (211, 201, 199, 209), (204, 214, 216, 206), (206, 216, 217, 207), (207, 217, 218, 208), (208, 218, 215, 205), (220, 210, 213, 223), (223, 213, 212, 222), (222, 212, 211, 221), (221, 211, 209, 219), (214, 224, 226, 216), (216, 226, 227, 217), (217, 227, 228, 218), (218, 228, 225, 215), (230, 220, 223, 233), (233, 223, 222, 232), (232, 222, 221, 231), (231, 221, 219, 229), (224, 234, 236, 226), (226, 236, 237, 227), (227, 237, 238, 228), (228, 238, 235, 225), (240, 230, 233, 243), (243, 233, 232, 242), (242, 232, 231, 241), (241, 231, 229, 239), (234, 244, 246, 236), (236, 246, 247, 237), (237, 247, 248, 238), (238, 248, 245, 235), (250, 240, 243, 253), (253, 243, 242, 252), (252, 242, 241, 251), (251, 241, 239, 249), (244, 254, 256, 246), (246, 256, 257, 247), (247, 257, 258, 248), (248, 258, 255, 245), (260, 250, 253, 263), (263, 253, 252, 262), (262, 252, 251, 261), (261, 251, 249, 259), (254, 264, 266, 256), (256, 266, 267, 257), (257, 267, 268, 258), (258, 268, 265, 255), (270, 260, 263, 273), (273, 263, 262, 272), (272, 262, 261, 271), (271, 261, 259, 269), (264, 274, 276, 266), (266, 276, 277, 267), (267, 277, 278, 268), (268, 278, 275, 265), (280, 270, 273, 283), (283, 273, 272, 282), (282, 272, 271, 281), (281, 271, 269, 279), (274, 284, 286, 276), (276, 286, 287, 277), (277, 287, 288, 278), (278, 288, 285, 275), (290, 280, 283, 293), (293, 283, 282, 292), (292, 282, 281, 291), (291, 281, 279, 289), (284, 294, 296, 286), (286, 296, 297, 287), (287, 297, 298, 288), (288, 298, 295, 285), (300, 290, 293, 303), (303, 293, 292, 302), (302, 292, 291, 301), (301, 291, 289, 299), (294, 304, 309, 296), (296, 309, 319, 297), (297, 319, 318, 298), (298, 318, 306, 295), (325, 300, 303, 337), (337, 303, 302, 338), (338, 302, 301, 328), (328, 301, 299, 323), (324, 305, 315, 332), (332, 315, 308, 333), (333, 308, 307, 339), (339, 307, 304, 325), (305, 342, 344, 313), (313, 344, 345, 314), (314, 345, 346, 320), (320, 346, 343, 306), (348, 324, 334, 351), (351, 334, 327, 350), (350, 327, 326, 349), (349, 326, 323, 347), (342, 352, 354, 344), (344, 354, 355, 345), (345, 355, 356, 346), (346, 356, 353, 343), (358, 348, 351, 361), (361, 351, 350, 360), (360, 350, 349, 359), (359, 349, 347, 357), (352, 362, 364, 354), (354, 364, 365, 355), (355, 365, 366, 356), (356, 366, 363, 353), (368, 358, 361, 371), (371, 361, 360, 370), (370, 360, 359, 369), (369, 359, 357, 367), (362, 372, 374, 364), (364, 374, 375, 365), (365, 375, 376, 366), (366, 376, 373, 363), (378, 368, 371, 381), (381, 371, 370, 380), (380, 370, 369, 379), (379, 369, 367, 377), (372, 382, 384, 374), (374, 384, 385, 375), (375, 385, 386, 376), (376, 386, 383, 373), (388, 378, 381, 391), (391, 381, 380, 390), (390, 380, 379, 389), (389, 379, 377, 387), (382, 392, 394, 384), (384, 394, 395, 385), (385, 395, 396, 386), (386, 396, 393, 383), (398, 388, 391, 401), (401, 391, 390, 400), (400, 390, 389, 399), (399, 389, 387, 397), (392, 402, 404, 394), (394, 404, 405, 395), (395, 405, 406, 396), (396, 406, 403, 393), (408, 398, 401, 411), (411, 401, 400, 410), (410, 400, 399, 409), (409, 399, 397, 407), (402, 65, 68, 404), (404, 68, 67, 405), (405, 67, 66, 406), (406, 66, 64, 403), (79, 408, 411, 81), (81, 411, 410, 82), (82, 410, 409, 83), (83, 409, 407, 80), (65, 79, 75, 69), (402, 408, 79, 65), (69, 75, 90, 84), (84, 90, 100, 94), (94, 100, 110, 104), (104, 110, 120, 114), (114, 120, 130, 124), (124, 130, 140, 134), (134, 140, 150, 144), (144, 150, 160, 154), (154, 160, 170, 164), (164, 170, 180, 174), (174, 180, 190, 184), (184, 190, 200, 194), (194, 200, 210, 204), (204, 210, 220, 214), (214, 220, 230, 224), (224, 230, 240, 234), (234, 240, 250, 244), (244, 250, 260, 254), (254, 260, 270, 264), (264, 270, 280, 274), (274, 280, 290, 284), (284, 290, 300, 294), (294, 300, 325, 304), (305, 324, 348, 342), (342, 348, 358, 352), (352, 358, 368, 362), (362, 368, 378, 372), (372, 378, 388, 382), (382, 388, 398, 392), (392, 398, 408, 402), (413, 422, 424, 416), (416, 424, 425, 415), (415, 425, 426, 414), (414, 426, 423, 412), (428, 417, 419, 431), (431, 419, 420, 430), (430, 420, 421, 429), (429, 421, 418, 427), (422, 432, 434, 424), (424, 434, 435, 425), (425, 435, 436, 426), (426, 436, 433, 423), (438, 428, 431, 441), (441, 431, 430, 440), (440, 430, 429, 439), (439, 429, 427, 437), (432, 442, 444, 434), (434, 444, 445, 435), (435, 445, 446, 436), (436, 446, 443, 433), (448, 438, 441, 451), (451, 441, 440, 450), (450, 440, 439, 449), (449, 439, 437, 447), (442, 452, 454, 444), (444, 454, 455, 445), (445, 455, 456, 446), (446, 456, 453, 443), (458, 448, 451, 461), (461, 451, 450, 460), (460, 450, 449, 459), (459, 449, 447, 457), (452, 462, 464, 454), (454, 464, 465, 455), (455, 465, 466, 456), (456, 466, 463, 453), (468, 458, 461, 471), (471, 461, 460, 470), (470, 460, 459, 469), (469, 459, 457, 467), (462, 472, 474, 464), (464, 474, 475, 465), (465, 475, 476, 466), (466, 476, 473, 463), (478, 468, 471, 481), (481, 471, 470, 480), (480, 470, 469, 479), (479, 469, 467, 477), (472, 482, 484, 474), (474, 484, 485, 475), (475, 485, 486, 476), (476, 486, 483, 473), (488, 478, 481, 491), (491, 481, 480, 490), (490, 480, 479, 489), (489, 479, 477, 487), (482, 492, 494, 484), (484, 494, 495, 485), (485, 495, 496, 486), (486, 496, 493, 483), (498, 488, 491, 501), (501, 491, 490, 500), (500, 490, 489, 499), (499, 489, 487, 497), (492, 502, 504, 494), (494, 504, 505, 495), (495, 505, 506, 496), (496, 506, 503, 493), (508, 498, 501, 511), (511, 501, 500, 510), (510, 500, 499, 509), (509, 499, 497, 507), (502, 512, 514, 504), (504, 514, 515, 505), (505, 515, 516, 506), (506, 516, 513, 503), (518, 508, 511, 521), (521, 511, 510, 520), (520, 510, 509, 519), (519, 509, 507, 517), (512, 522, 524, 514), (514, 524, 525, 515), (515, 525, 526, 516), (516, 526, 523, 513), (528, 518, 521, 531), (531, 521, 520, 530), (530, 520, 519, 529), (529, 519, 517, 527), (522, 532, 534, 524), (524, 534, 535, 525), (525, 535, 536, 526), (526, 536, 533, 523), (538, 528, 531, 541), (541, 531, 530, 540), (540, 530, 529, 539), (539, 529, 527, 537), (532, 542, 544, 534), (534, 544, 545, 535), (535, 545, 546, 536), (536, 546, 543, 533), (548, 538, 541, 551), (551, 541, 540, 550), (550, 540, 539, 549), (549, 539, 537, 547), (542, 552, 554, 544), (544, 554, 555, 545), (545, 555, 556, 546), (546, 556, 553, 543), (558, 548, 551, 561), (561, 551, 550, 560), (560, 550, 549, 559), (559, 549, 547, 557), (552, 562, 564, 554), (554, 564, 565, 555), (555, 565, 566, 556), (556, 566, 563, 553), (568, 558, 561, 571), (571, 561, 560, 570), (570, 560, 559, 569), (569, 559, 557, 567), (562, 572, 574, 564), (564, 574, 575, 565), (565, 575, 576, 566), (566, 576, 573, 563), (578, 568, 571, 581), (581, 571, 570, 580), (580, 570, 569, 579), (579, 569, 567, 577), (572, 582, 584, 574), (574, 584, 585, 575), (575, 585, 586, 576), (576, 586, 583, 573), (588, 578, 581, 591), (591, 581, 580, 590), (590, 580, 579, 589), (589, 579, 577, 587), (582, 592, 594, 584), (584, 594, 595, 585), (585, 595, 596, 586), (586, 596, 593, 583), (598, 588, 591, 601), (601, 591, 590, 600), (600, 590, 589, 599), (599, 589, 587, 597), (592, 602, 604, 594), (594, 604, 605, 595), (595, 605, 606, 596), (596, 606, 603, 593), (608, 598, 601, 611), (611, 601, 600, 610), (610, 600, 599, 609), (609, 599, 597, 607), (602, 612, 614, 604), (604, 614, 615, 605), (605, 615, 616, 606), (606, 616, 613, 603), (618, 608, 611, 621), (621, 611, 610, 620), (620, 610, 609, 619), (619, 609, 607, 617), (612, 622, 624, 614), (614, 624, 625, 615), (615, 625, 626, 616), (616, 626, 623, 613), (628, 618, 621, 631), (631, 621, 620, 630), (630, 620, 619, 629), (629, 619, 617, 627), (622, 632, 634, 624), (624, 634, 635, 625), (625, 635, 636, 626), (626, 636, 633, 623), (638, 628, 631, 641), (641, 631, 630, 640), (640, 630, 629, 639), (639, 629, 627, 637), (632, 642, 644, 634), (634, 644, 645, 635), (635, 645, 646, 636), (636, 646, 643, 633), (648, 638, 641, 651), (651, 641, 640, 650), (650, 640, 639, 649), (649, 639, 637, 647), (642, 652, 654, 644), (644, 654, 655, 645), (645, 655, 656, 646), (646, 656, 653, 643), (658, 648, 651, 661), (661, 651, 650, 660), (660, 650, 649, 659), (659, 649, 647, 657), (652, 662, 664, 654), (654, 664, 665, 655), (655, 665, 666, 656), (656, 666, 663, 653), (668, 658, 661, 671), (671, 661, 660, 670), (670, 660, 659, 669), (669, 659, 657, 667), (662, 672, 674, 664), (664, 674, 675, 665), (665, 675, 676, 666), (666, 676, 673, 663), (678, 668, 671, 681), (681, 671, 670, 680), (680, 670, 669, 679), (679, 669, 667, 677), (672, 682, 684, 674), (674, 684, 685, 675), (675, 685, 686, 676), (676, 686, 683, 673), (688, 678, 681, 691), (691, 681, 680, 690), (690, 680, 679, 689), (689, 679, 677, 687), (682, 692, 694, 684), (684, 694, 695, 685), (685, 695, 696, 686), (686, 696, 693, 683), (698, 688, 691, 701), (701, 691, 690, 700), (700, 690, 689, 699), (699, 689, 687, 697), (692, 702, 704, 694), (694, 704, 705, 695), (695, 705, 706, 696), (696, 706, 703, 693), (708, 698, 701, 711), (711, 701, 700, 710), (710, 700, 699, 709), (709, 699, 697, 707), (702, 712, 714, 704), (704, 714, 715, 705), (705, 715, 716, 706), (706, 716, 713, 703), (718, 708, 711, 721), (721, 711, 710, 720), (720, 710, 709, 719), (719, 709, 707, 717), (712, 722, 724, 714), (714, 724, 725, 715), (715, 725, 726, 716), (716, 726, 723, 713), (728, 718, 721, 731), (731, 721, 720, 730), (730, 720, 719, 729), (729, 719, 717, 727), (722, 413, 416, 724), (724, 416, 415, 725), (725, 415, 414, 726), (726, 414, 412, 723), (417, 728, 731, 419), (419, 731, 730, 420), (420, 730, 729, 421), (421, 729, 727, 418), (422, 413, 64, 70), (412, 423, 1, 0), (413, 722, 403, 64), (723, 412, 0, 62), (417, 428, 74, 80), (418, 727, 63, 3), (427, 418, 3, 2), (728, 417, 80, 407), (423, 433, 4, 1), (432, 422, 70, 85), (428, 438, 89, 74), (437, 427, 2, 5), (433, 443, 6, 4), (442, 432, 85, 95), (438, 448, 99, 89), (447, 437, 5, 7), (443, 453, 8, 6), (452, 442, 95, 105), (448, 458, 109, 99), (457, 447, 7, 9), (453, 463, 10, 8), (462, 452, 105, 115), (458, 468, 119, 109), (467, 457, 9, 11), (463, 473, 12, 10), (472, 462, 115, 125), (468, 478, 129, 119), (477, 467, 11, 13), (473, 483, 14, 12), (482, 472, 125, 135), (478, 488, 139, 129), (487, 477, 13, 15), (483, 493, 16, 14), (492, 482, 135, 145), (488, 498, 149, 139), (497, 487, 15, 17), (493, 503, 18, 16), (502, 492, 145, 155), (498, 508, 159, 149), (507, 497, 17, 19), (503, 513, 20, 18), (512, 502, 155, 165), (508, 518, 169, 159), (517, 507, 19, 21), (513, 523, 22, 20), (522, 512, 165, 175), (518, 528, 179, 169), (527, 517, 21, 23), (523, 533, 24, 22), (532, 522, 175, 185), (528, 538, 189, 179), (537, 527, 23, 25), (533, 543, 26, 24), (542, 532, 185, 195), (538, 548, 199, 189), (547, 537, 25, 27), (543, 553, 28, 26), (552, 542, 195, 205), (548, 558, 209, 199), (557, 547, 27, 29), (553, 563, 30, 28), (562, 552, 205, 215), (558, 568, 219, 209), (567, 557, 29, 31), (563, 573, 32, 30), (572, 562, 215, 225), (568, 578, 229, 219), (577, 567, 31, 33), (573, 583, 34, 32), (582, 572, 225, 235), (578, 588, 239, 229), (587, 577, 33, 35), (583, 593, 36, 34), (592, 582, 235, 245), (588, 598, 249, 239), (597, 587, 35, 37), (593, 603, 38, 36), (602, 592, 245, 255), (598, 608, 259, 249), (607, 597, 37, 39), (603, 613, 40, 38), (612, 602, 255, 265), (608, 618, 269, 259), (617, 607, 39, 41), (613, 623, 42, 40), (622, 612, 265, 275), (618, 628, 279, 269), (627, 617, 41, 43), (623, 633, 44, 42), (632, 622, 275, 285), (628, 638, 289, 279), (637, 627, 43, 45), (633, 643, 46, 44), (642, 632, 285, 295), (638, 648, 299, 289), (647, 637, 45, 47), (643, 653, 48, 46), (652, 642, 295, 306), (648, 658, 323, 299), (657, 647, 47, 49), (653, 663, 50, 48), (662, 652, 306, 343), (658, 668, 347, 323), (667, 657, 49, 51), (663, 673, 52, 50), (672, 662, 343, 353), (668, 678, 357, 347), (677, 667, 51, 53), (673, 683, 54, 52), (682, 672, 353, 363), (678, 688, 367, 357), (687, 677, 53, 55), (683, 693, 56, 54), (692, 682, 363, 373), (688, 698, 377, 367), (697, 687, 55, 57), (693, 703, 58, 56), (702, 692, 373, 383), (698, 708, 387, 377), (707, 697, 57, 59), (703, 713, 60, 58), (712, 702, 383, 393), (708, 718, 397, 387), (717, 707, 59, 61), (713, 723, 62, 60), (722, 712, 393, 403), (718, 728, 407, 397), (727, 717, 61, 63)])
_uv = me_cylindre_002.uv_layers.new(name='CarteUV')
_uv.uv.foreach_set('vector', [0.2913, 0.4578, 0.25, 0.4618, 0.2087, 0.4578, 0.1689, 0.4457, 0.1323, 0.4261, 0.1002, 0.3998, 0.07387, 0.3677, 0.05429, 0.3311, 0.04224, 0.2913, 0.03817, 0.25, 0.04224, 0.2087, 0.05429, 0.1689, 0.07387, 0.1323, 0.1002, 0.1002, 0.1323, 0.07387, 0.1689, 0.05429, 0.2087, 0.04224, 0.25, 0.03817, 0.2913, 0.04224, 0.3311, 0.05429, 0.3677, 0.07387, 0.3998, 0.1002, 0.4261, 0.1323, 0.4457, 0.1689, 0.4578, 0.2087, 0.4618, 0.25, 0.4578, 0.2913, 0.4457, 0.3311, 0.4261, 0.3677, 0.3998, 0.3998, 0.3677, 0.4261, 0.3311, 0.4457, 0.75, 0.4618, 0.7913, 0.4578, 0.8311, 0.4457, 0.8677, 0.4261, 0.8998, 0.3998, 0.9261, 0.3677, 0.9457, 0.3311, 0.9578, 0.2913, 0.9618, 0.25, 0.9578, 0.2087, 0.9457, 0.1689, 0.9261, 0.1323, 0.8998, 0.1002, 0.8677, 0.07387, 0.8311, 0.05429, 0.7913, 0.04224, 0.75, 0.03817, 0.7087, 0.04224, 0.6689, 0.05429, 0.6323, 0.07387, 0.6002, 0.1002, 0.5739, 0.1323, 0.5543, 0.1689, 0.5422, 0.2087, 0.5382, 0.25, 0.5422, 0.2913, 0.5543, 0.3311, 0.5739, 0.3677, 0.6002, 0.3998, 0.6323, 0.4261, 0.6689, 0.4457, 0.7087, 0.4578, 0.2572, 0.5846, 0.2539, 0.5846, 0.2528, 0.5534, 0.2557, 0.5522, 0.2539, 0.5846, 0.25, 0.5846, 0.25, 0.5542, 0.2528, 0.5534, 0.2557, 0.5522, 0.2528, 0.5534, 0.2518, 0.5, 0.254, 0.5, 0.2528, 0.5534, 0.25, 0.5542, 0.2499, 0.518, 0.2518, 0.5, 0.2428, 0.5846, 0.2443, 0.5522, 0.2472, 0.5534, 0.2461, 0.5846, 0.2443, 0.5522, 0.246, 0.5, 0.2482, 0.5, 0.2472, 0.5534, 0.2461, 0.5846, 0.2472, 0.5534, 0.25, 0.5542, 0.25, 0.5846, 0.2472, 0.5534, 0.2482, 0.5, 0.2499, 0.518, 0.25, 0.5542, 0.5209, 0.25, 0.517, 0.2474, 0.5147, 0.25, 0.517, 0.2526, 0.517, 0.2474, 0.5106, 0.2441, 0.5103, 0.2473, 0.5147, 0.25, 0.517, 0.2526, 0.5147, 0.25, 0.5103, 0.2527, 0.5106, 0.2559, 0.5147, 0.25, 0.5103, 0.2473, 0.51, 0.2498, 0.5103, 0.2527, 0.02092, 0.25, 0.017, 0.2526, 0.01472, 0.25, 0.017, 0.2474, 0.017, 0.2526, 0.01058, 0.2559, 0.01027, 0.2527, 0.01472, 0.25, 0.017, 0.2474, 0.01472, 0.25, 0.01027, 0.2473, 0.01058, 0.2441, 0.01472, 0.25, 0.01027, 0.2527, 0.01002, 0.2502, 0.01027, 0.2473, 0.2428, 0.9154, 0.2461, 0.9154, 0.2472, 0.9466, 0.2443, 0.9478, 0.2461, 0.9154, 0.25, 0.9154, 0.25, 0.9458, 0.2472, 0.9466, 0.2443, 0.9478, 0.2472, 0.9466, 0.2482, 1.0, 0.246, 1.0, 0.2472, 0.9466, 0.25, 0.9458, 0.2501, 0.982, 0.2482, 1.0, 0.2572, 0.9154, 0.2557, 0.9478, 0.2528, 0.9466, 0.2539, 0.9154, 0.2557, 0.9478, 0.254, 1.0, 0.2518, 1.0, 0.2528, 0.9466, 0.2539, 0.9154, 0.2528, 0.9466, 0.25, 0.9458, 0.25, 0.9154, 0.2528, 0.9466, 0.2518, 1.0, 0.2501, 0.982, 0.25, 0.9458, 1.0, 0.5846, 0.9687, 0.5846, 0.9688, 0.5522, 0.9999, 0.5522, 0.9999, 0.5522, 0.9688, 0.5522, 0.9688, 0.5, 0.9998, 0.5, 0.75, 0.49, 0.7968, 0.4854, 0.7955, 0.4788, 0.75, 0.4833, 0.75, 0.4833, 0.7955, 0.4788, 0.7947, 0.4747, 0.75, 0.4791, 0.9687, 0.9154, 1.0, 0.9154, 0.9999, 0.9478, 0.9688, 0.9478, 0.9688, 0.9478, 0.9999, 0.9478, 0.9998, 1.0, 0.9688, 1.0, 0.2968, 0.4854, 0.25, 0.49, 0.25, 0.4833, 0.2955, 0.4788, 0.2955, 0.4788, 0.25, 0.4833, 0.25, 0.4791, 0.2947, 0.4747, 0.9687, 0.5846, 0.9375, 0.5846, 0.9375, 0.5522, 0.9688, 0.5522, 0.9688, 0.5522, 0.9375, 0.5522, 0.9375, 0.5, 0.9688, 0.5, 0.7968, 0.4854, 0.8418, 0.4717, 0.8393, 0.4655, 0.7955, 0.4788, 0.7955, 0.4788, 0.8393, 0.4655, 0.8377, 0.4616, 0.7947, 0.4747, 0.9375, 0.9154, 0.9687, 0.9154, 0.9688, 0.9478, 0.9375, 0.9478, 0.9375, 0.9478, 0.9688, 0.9478, 0.9688, 1.0, 0.9375, 1.0, 0.3418, 0.4717, 0.2968, 0.4854, 0.2955, 0.4788, 0.3393, 0.4655, 0.3393, 0.4655, 0.2955, 0.4788, 0.2947, 0.4747, 0.3377, 0.4616, 0.9375, 0.5846, 0.9062, 0.5846, 0.9062, 0.5522, 0.9375, 0.5522, 0.9375, 0.5522, 0.9062, 0.5522, 0.9062, 0.5, 0.9375, 0.5, 0.8418, 0.4717, 0.8833, 0.4495, 0.8796, 0.4439, 0.8393, 0.4655, 0.8393, 0.4655, 0.8796, 0.4439, 0.8773, 0.4405, 0.8377, 0.4616, 0.9062, 0.9154, 0.9375, 0.9154, 0.9375, 0.9478, 0.9062, 0.9478, 0.9062, 0.9478, 0.9375, 0.9478, 0.9375, 1.0, 0.9063, 1.0, 0.3833, 0.4495, 0.3418, 0.4717, 0.3393, 0.4655, 0.3796, 0.4439, 0.3796, 0.4439, 0.3393, 0.4655, 0.3377, 0.4616, 0.3773, 0.4405, 0.9062, 0.5846, 0.875, 0.5846, 0.875, 0.5522, 0.9062, 0.5522, 0.9062, 0.5522, 0.875, 0.5522, 0.875, 0.5, 0.9062, 0.5, 0.8833, 0.4495, 0.9197, 0.4197, 0.9149, 0.4149, 0.8796, 0.4439, 0.8796, 0.4439, 0.9149, 0.4149, 0.912, 0.412, 0.8773, 0.4405, 0.875, 0.9154, 0.9062, 0.9154, 0.9062, 0.9478, 0.875, 0.9478, 0.875, 0.9478, 0.9062, 0.9478, 0.9063, 1.0, 0.875, 1.0, 0.4197, 0.4197, 0.3833, 0.4495, 0.3796, 0.4439, 0.4149, 0.4149, 0.4149, 0.4149, 0.3796, 0.4439, 0.3773, 0.4405, 0.412, 0.412, 0.875, 0.5846, 0.8437, 0.5846, 0.8437, 0.5522, 0.875, 0.5522, 0.875, 0.5522, 0.8437, 0.5522, 0.8438, 0.5, 0.875, 0.5, 0.9197, 0.4197, 0.9495, 0.3833, 0.944, 0.3796, 0.9149, 0.4149, 0.9149, 0.4149, 0.944, 0.3796, 0.9405, 0.3773, 0.912, 0.412, 0.8438, 0.9154, 0.875, 0.9154, 0.875, 0.9478, 0.8437, 0.9478, 0.8437, 0.9478, 0.875, 0.9478, 0.875, 1.0, 0.8438, 1.0, 0.4495, 0.3833, 0.4197, 0.4197, 0.4149, 0.4149, 0.4439, 0.3796, 0.4439, 0.3796, 0.4149, 0.4149, 0.412, 0.412, 0.4405, 0.3773, 0.8437, 0.5846, 0.8125, 0.5846, 0.8125, 0.5522, 0.8437, 0.5522, 0.8437, 0.5522, 0.8125, 0.5522, 0.8125, 0.5, 0.8438, 0.5, 0.9495, 0.3833, 0.9717, 0.3418, 0.9655, 0.3393, 0.944, 0.3796, 0.944, 0.3796, 0.9655, 0.3393, 0.9616, 0.3377, 0.9405, 0.3773, 0.8125, 0.9154, 0.8438, 0.9154, 0.8437, 0.9478, 0.8125, 0.9478, 0.8125, 0.9478, 0.8437, 0.9478, 0.8438, 1.0, 0.8125, 1.0, 0.4717, 0.3418, 0.4495, 0.3833, 0.4439, 0.3796, 0.4655, 0.3393, 0.4655, 0.3393, 0.4439, 0.3796, 0.4405, 0.3773, 0.4616, 0.3377, 0.8125, 0.5846, 0.7812, 0.5846, 0.7812, 0.5522, 0.8125, 0.5522, 0.8125, 0.5522, 0.7812, 0.5522, 0.7813, 0.5, 0.8125, 0.5, 0.9717, 0.3418, 0.9854, 0.2968, 0.9788, 0.2955, 0.9655, 0.3393, 0.9655, 0.3393, 0.9788, 0.2955, 0.9747, 0.2947, 0.9616, 0.3377, 0.7812, 0.9154, 0.8125, 0.9154, 0.8125, 0.9478, 0.7812, 0.9478, 0.7812, 0.9478, 0.8125, 0.9478, 0.8125, 1.0, 0.7812, 1.0, 0.4854, 0.2968, 0.4717, 0.3418, 0.4655, 0.3393, 0.4788, 0.2955, 0.4788, 0.2955, 0.4655, 0.3393, 0.4616, 0.3377, 0.4747, 0.2947, 0.7812, 0.5846, 0.75, 0.5846, 0.75, 0.5522, 0.7812, 0.5522, 0.7812, 0.5522, 0.75, 0.5522, 0.75, 0.5, 0.7813, 0.5, 0.9854, 0.2968, 0.99, 0.25, 0.9833, 0.25, 0.9788, 0.2955, 0.9788, 0.2955, 0.9833, 0.25, 0.9791, 0.25, 0.9747, 0.2947, 0.75, 0.9154, 0.7812, 0.9154, 0.7812, 0.9478, 0.75, 0.9478, 0.75, 0.9478, 0.7812, 0.9478, 0.7812, 1.0, 0.75, 1.0, 0.49, 0.25, 0.4854, 0.2968, 0.4788, 0.2955, 0.4833, 0.25, 0.4833, 0.25, 0.4788, 0.2955, 0.4747, 0.2947, 0.4791, 0.25, 0.75, 0.5846, 0.7188, 0.5846, 0.7187, 0.5522, 0.75, 0.5522, 0.75, 0.5522, 0.7187, 0.5522, 0.7187, 0.5, 0.75, 0.5, 0.99, 0.25, 0.9854, 0.2032, 0.9788, 0.2045, 0.9833, 0.25, 0.9833, 0.25, 0.9788, 0.2045, 0.9747, 0.2053, 0.9791, 0.25, 0.7188, 0.9154, 0.75, 0.9154, 0.75, 0.9478, 0.7188, 0.9478, 0.7188, 0.9478, 0.75, 0.9478, 0.75, 1.0, 0.7188, 1.0, 0.4854, 0.2032, 0.49, 0.25, 0.4833, 0.25, 0.4788, 0.2045, 0.4788, 0.2045, 0.4833, 0.25, 0.4791, 0.25, 0.4747, 0.2053, 0.7188, 0.5846, 0.6875, 0.5846, 0.6875, 0.5522, 0.7187, 0.5522, 0.7187, 0.5522, 0.6875, 0.5522, 0.6875, 0.5, 0.7187, 0.5, 0.9854, 0.2032, 0.9717, 0.1582, 0.9655, 0.1607, 0.9788, 0.2045, 0.9788, 0.2045, 0.9655, 0.1607, 0.9616, 0.1623, 0.9747, 0.2053, 0.6875, 0.9154, 0.7188, 0.9154, 0.7188, 0.9478, 0.6875, 0.9478, 0.6875, 0.9478, 0.7188, 0.9478, 0.7188, 1.0, 0.6875, 1.0, 0.4717, 0.1582, 0.4854, 0.2032, 0.4788, 0.2045, 0.4655, 0.1607, 0.4655, 0.1607, 0.4788, 0.2045, 0.4747, 0.2053, 0.4616, 0.1623, 0.6875, 0.5846, 0.6563, 0.5846, 0.6562, 0.5522, 0.6875, 0.5522, 0.6875, 0.5522, 0.6562, 0.5522, 0.6562, 0.5, 0.6875, 0.5, 0.9717, 0.1582, 0.9495, 0.1167, 0.9439, 0.1204, 0.9655, 0.1607, 0.9655, 0.1607, 0.9439, 0.1204, 0.9405, 0.1227, 0.9616, 0.1623, 0.6563, 0.9154, 0.6875, 0.9154, 0.6875, 0.9478, 0.6562, 0.9478, 0.6562, 0.9478, 0.6875, 0.9478, 0.6875, 1.0, 0.6563, 1.0, 0.4495, 0.1167, 0.4717, 0.1582, 0.4655, 0.1607, 0.4439, 0.1204, 0.4439, 0.1204, 0.4655, 0.1607, 0.4616, 0.1623, 0.4405, 0.1227, 0.6563, 0.5846, 0.625, 0.5846, 0.625, 0.5522, 0.6562, 0.5522, 0.6562, 0.5522, 0.625, 0.5522, 0.625, 0.5, 0.6562, 0.5, 0.9495, 0.1167, 0.9197, 0.08032, 0.9149, 0.08506, 0.9439, 0.1204, 0.9439, 0.1204, 0.9149, 0.08506, 0.912, 0.08801, 0.9405, 0.1227, 0.625, 0.9154, 0.6563, 0.9154, 0.6562, 0.9478, 0.625, 0.9478, 0.625, 0.9478, 0.6562, 0.9478, 0.6563, 1.0, 0.625, 1.0, 0.4197, 0.08032, 0.4495, 0.1167, 0.4439, 0.1204, 0.4149, 0.08506, 0.4149, 0.08506, 0.4439, 0.1204, 0.4405, 0.1227, 0.412, 0.08801, 0.625, 0.5846, 0.5937, 0.5846, 0.5938, 0.5522, 0.625, 0.5522, 0.625, 0.5522, 0.5938, 0.5522, 0.5938, 0.5, 0.625, 0.5, 0.9197, 0.08032, 0.8833, 0.05047, 0.8796, 0.05605, 0.9149, 0.08506, 0.9149, 0.08506, 0.8796, 0.05605, 0.8773, 0.05952, 0.912, 0.08801, 0.5938, 0.9154, 0.625, 0.9154, 0.625, 0.9478, 0.5938, 0.9478, 0.5938, 0.9478, 0.625, 0.9478, 0.625, 1.0, 0.5938, 1.0, 0.3833, 0.05047, 0.4197, 0.08032, 0.4149, 0.08506, 0.3796, 0.05605, 0.3796, 0.05605, 0.4149, 0.08506, 0.412, 0.08801, 0.3773, 0.05952, 0.5937, 0.5846, 0.5625, 0.5846, 0.5625, 0.5522, 0.5938, 0.5522, 0.5938, 0.5522, 0.5625, 0.5522, 0.5625, 0.5, 0.5938, 0.5, 0.8833, 0.05047, 0.8418, 0.0283, 0.8393, 0.03449, 0.8796, 0.05605, 0.8796, 0.05605, 0.8393, 0.03449, 0.8377, 0.03835, 0.8773, 0.05952, 0.5625, 0.9154, 0.5938, 0.9154, 0.5938, 0.9478, 0.5625, 0.9478, 0.5625, 0.9478, 0.5938, 0.9478, 0.5938, 1.0, 0.5625, 1.0, 0.3418, 0.0283, 0.3833, 0.05047, 0.3796, 0.05605, 0.3393, 0.03449, 0.3393, 0.03449, 0.3796, 0.05605, 0.3773, 0.05952, 0.3377, 0.03835, 0.5625, 0.5846, 0.5312, 0.5846, 0.5312, 0.5522, 0.5625, 0.5522, 0.5625, 0.5522, 0.5312, 0.5522, 0.5312, 0.5, 0.5625, 0.5, 0.8418, 0.0283, 0.7968, 0.01464, 0.7955, 0.02122, 0.8393, 0.03449, 0.8393, 0.03449, 0.7955, 0.02122, 0.7947, 0.02532, 0.8377, 0.03835, 0.5312, 0.9154, 0.5625, 0.9154, 0.5625, 0.9478, 0.5312, 0.9478, 0.5312, 0.9478, 0.5625, 0.9478, 0.5625, 1.0, 0.5312, 1.0, 0.2968, 0.01464, 0.3418, 0.0283, 0.3393, 0.03449, 0.2955, 0.02122, 0.2955, 0.02122, 0.3393, 0.03449, 0.3377, 0.03835, 0.2947, 0.02532, 0.5312, 0.5846, 0.5, 0.5846, 0.5, 0.5522, 0.5312, 0.5522, 0.5312, 0.5522, 0.5, 0.5522, 0.5, 0.5, 0.5312, 0.5, 0.7968, 0.01464, 0.75, 0.01003, 0.75, 0.01674, 0.7955, 0.02122, 0.7955, 0.02122, 0.75, 0.01674, 0.75, 0.02092, 0.7947, 0.02532, 0.5, 0.9154, 0.5312, 0.9154, 0.5312, 0.9478, 0.5, 0.9478, 0.5, 0.9478, 0.5312, 0.9478, 0.5312, 1.0, 0.5, 1.0, 0.25, 0.01003, 0.2968, 0.01464, 0.2955, 0.02122, 0.25, 0.01674, 0.25, 0.01674, 0.2955, 0.02122, 0.2947, 0.02532, 0.25, 0.02092, 0.5, 0.5846, 0.4688, 0.5846, 0.4688, 0.5522, 0.5, 0.5522, 0.5, 0.5522, 0.4688, 0.5522, 0.4687, 0.5, 0.5, 0.5, 0.75, 0.01003, 0.7032, 0.01464, 0.7045, 0.02122, 0.75, 0.01674, 0.75, 0.01674, 0.7045, 0.02122, 0.7053, 0.02532, 0.75, 0.02092, 0.4688, 0.9154, 0.5, 0.9154, 0.5, 0.9478, 0.4688, 0.9478, 0.4688, 0.9478, 0.5, 0.9478, 0.5, 1.0, 0.4688, 1.0, 0.2032, 0.01464, 0.25, 0.01003, 0.25, 0.01674, 0.2045, 0.02122, 0.2045, 0.02122, 0.25, 0.01674, 0.25, 0.02092, 0.2053, 0.02532, 0.4688, 0.5846, 0.4375, 0.5846, 0.4375, 0.5522, 0.4688, 0.5522, 0.4688, 0.5522, 0.4375, 0.5522, 0.4375, 0.5, 0.4687, 0.5, 0.7032, 0.01464, 0.6582, 0.0283, 0.6607, 0.03449, 0.7045, 0.02122, 0.7045, 0.02122, 0.6607, 0.03449, 0.6623, 0.03835, 0.7053, 0.02532, 0.4375, 0.9154, 0.4688, 0.9154, 0.4688, 0.9478, 0.4375, 0.9478, 0.4375, 0.9478, 0.4688, 0.9478, 0.4688, 1.0, 0.4375, 1.0, 0.1582, 0.0283, 0.2032, 0.01464, 0.2045, 0.02122, 0.1607, 0.03449, 0.1607, 0.03449, 0.2045, 0.02122, 0.2053, 0.02532, 0.1623, 0.03835, 0.4375, 0.5846, 0.4062, 0.5846, 0.4062, 0.5522, 0.4375, 0.5522, 0.4375, 0.5522, 0.4062, 0.5522, 0.4062, 0.5, 0.4375, 0.5, 0.6582, 0.0283, 0.6167, 0.05047, 0.6204, 0.05605, 0.6607, 0.03449, 0.6607, 0.03449, 0.6204, 0.05605, 0.6227, 0.05952, 0.6623, 0.03835, 0.4062, 0.9154, 0.4375, 0.9154, 0.4375, 0.9478, 0.4063, 0.9478, 0.4063, 0.9478, 0.4375, 0.9478, 0.4375, 1.0, 0.4062, 1.0, 0.1167, 0.05047, 0.1582, 0.0283, 0.1607, 0.03449, 0.1204, 0.05605, 0.1204, 0.05605, 0.1607, 0.03449, 0.1623, 0.03835, 0.1227, 0.05952, 0.4062, 0.5846, 0.375, 0.5846, 0.375, 0.5522, 0.4062, 0.5522, 0.4062, 0.5522, 0.375, 0.5522, 0.375, 0.5, 0.4062, 0.5, 0.6167, 0.05047, 0.5803, 0.08032, 0.5851, 0.08506, 0.6204, 0.05605, 0.6204, 0.05605, 0.5851, 0.08506, 0.588, 0.08801, 0.6227, 0.05952, 0.375, 0.9154, 0.4062, 0.9154, 0.4063, 0.9478, 0.375, 0.9478, 0.375, 0.9478, 0.4063, 0.9478, 0.4062, 1.0, 0.375, 1.0, 0.08032, 0.08032, 0.1167, 0.05047, 0.1204, 0.05605, 0.08506, 0.08506, 0.08506, 0.08506, 0.1204, 0.05605, 0.1227, 0.05952, 0.08801, 0.08801, 0.375, 0.5846, 0.3438, 0.5846, 0.3437, 0.5522, 0.375, 0.5522, 0.375, 0.5522, 0.3437, 0.5522, 0.3438, 0.5, 0.375, 0.5, 0.5803, 0.08032, 0.5505, 0.1167, 0.5561, 0.1204, 0.5851, 0.08506, 0.5851, 0.08506, 0.5561, 0.1204, 0.5595, 0.1227, 0.588, 0.08801, 0.3438, 0.9154, 0.375, 0.9154, 0.375, 0.9478, 0.3437, 0.9478, 0.3437, 0.9478, 0.375, 0.9478, 0.375, 1.0, 0.3438, 1.0, 0.05047, 0.1167, 0.08032, 0.08032, 0.08506, 0.08506, 0.05605, 0.1204, 0.05605, 0.1204, 0.08506, 0.08506, 0.08801, 0.08801, 0.05952, 0.1227, 0.3438, 0.5846, 0.3125, 0.5846, 0.3125, 0.5522, 0.3437, 0.5522, 0.3437, 0.5522, 0.3125, 0.5522, 0.3125, 0.5, 0.3438, 0.5, 0.5505, 0.1167, 0.5283, 0.1582, 0.5345, 0.1607, 0.5561, 0.1204, 0.5561, 0.1204, 0.5345, 0.1607, 0.5384, 0.1623, 0.5595, 0.1227, 0.3125, 0.9154, 0.3438, 0.9154, 0.3437, 0.9478, 0.3125, 0.9478, 0.3125, 0.9478, 0.3437, 0.9478, 0.3438, 1.0, 0.3125, 1.0, 0.0283, 0.1582, 0.05047, 0.1167, 0.05605, 0.1204, 0.03449, 0.1607, 0.03449, 0.1607, 0.05605, 0.1204, 0.05952, 0.1227, 0.03835, 0.1623, 0.3125, 0.5846, 0.2812, 0.5846, 0.2813, 0.5522, 0.3125, 0.5522, 0.3125, 0.5522, 0.2813, 0.5522, 0.2813, 0.5, 0.3125, 0.5, 0.5283, 0.1582, 0.5146, 0.2032, 0.5212, 0.2045, 0.5345, 0.1607, 0.5345, 0.1607, 0.5212, 0.2045, 0.5253, 0.2053, 0.5384, 0.1623, 0.2812, 0.9154, 0.3125, 0.9154, 0.3125, 0.9478, 0.2813, 0.9478, 0.2813, 0.9478, 0.3125, 0.9478, 0.3125, 1.0, 0.2813, 1.0, 0.01464, 0.2032, 0.0283, 0.1582, 0.03449, 0.1607, 0.02122, 0.2045, 0.02122, 0.2045, 0.03449, 0.1607, 0.03835, 0.1623, 0.02532, 0.2053, 0.2812, 0.5846, 0.2572, 0.5846, 0.2557, 0.5522, 0.2813, 0.5522, 0.2813, 0.5522, 0.2557, 0.5522, 0.254, 0.5, 0.2813, 0.5, 0.5146, 0.2032, 0.5106, 0.2441, 0.517, 0.2474, 0.5212, 0.2045, 0.5212, 0.2045, 0.517, 0.2474, 0.5209, 0.25, 0.5253, 0.2053, 0.2572, 0.9154, 0.2812, 0.9154, 0.2813, 0.9478, 0.2557, 0.9478, 0.2557, 0.9478, 0.2813, 0.9478, 0.2813, 1.0, 0.254, 1.0, 0.01058, 0.2441, 0.01464, 0.2032, 0.02122, 0.2045, 0.017, 0.2474, 0.017, 0.2474, 0.02122, 0.2045, 0.02532, 0.2053, 0.02092, 0.25, 0.2428, 0.9154, 0.2428, 0.5846, 0.2461, 0.5846, 0.2461, 0.9154, 0.2461, 0.9154, 0.2461, 0.5846, 0.25, 0.5846, 0.25, 0.9154, 0.25, 0.9154, 0.25, 0.5846, 0.2539, 0.5846, 0.2539, 0.9154, 0.2539, 0.9154, 0.2539, 0.5846, 0.2572, 0.5846, 0.2572, 0.9154, 0.2428, 0.5846, 0.2187, 0.5846, 0.2187, 0.5522, 0.2443, 0.5522, 0.2443, 0.5522, 0.2187, 0.5522, 0.2187, 0.5, 0.246, 0.5, 0.5106, 0.2559, 0.5146, 0.2968, 0.5212, 0.2955, 0.517, 0.2526, 0.517, 0.2526, 0.5212, 0.2955, 0.5253, 0.2947, 0.5209, 0.25, 0.2188, 0.9154, 0.2428, 0.9154, 0.2443, 0.9478, 0.2187, 0.9478, 0.2187, 0.9478, 0.2443, 0.9478, 0.246, 1.0, 0.2187, 1.0, 0.01464, 0.2968, 0.01058, 0.2559, 0.017, 0.2526, 0.02122, 0.2955, 0.02122, 0.2955, 0.017, 0.2526, 0.02092, 0.25, 0.02532, 0.2947, 0.2187, 0.5846, 0.1875, 0.5846, 0.1875, 0.5522, 0.2187, 0.5522, 0.2187, 0.5522, 0.1875, 0.5522, 0.1875, 0.5, 0.2187, 0.5, 0.5146, 0.2968, 0.5283, 0.3418, 0.5345, 0.3393, 0.5212, 0.2955, 0.5212, 0.2955, 0.5345, 0.3393, 0.5384, 0.3377, 0.5253, 0.2947, 0.1875, 0.9154, 0.2188, 0.9154, 0.2187, 0.9478, 0.1875, 0.9478, 0.1875, 0.9478, 0.2187, 0.9478, 0.2187, 1.0, 0.1875, 1.0, 0.0283, 0.3418, 0.01464, 0.2968, 0.02122, 0.2955, 0.03449, 0.3393, 0.03449, 0.3393, 0.02122, 0.2955, 0.02532, 0.2947, 0.03835, 0.3377, 0.1875, 0.5846, 0.1562, 0.5846, 0.1562, 0.5522, 0.1875, 0.5522, 0.1875, 0.5522, 0.1562, 0.5522, 0.1562, 0.5, 0.1875, 0.5, 0.5283, 0.3418, 0.5505, 0.3833, 0.5561, 0.3796, 0.5345, 0.3393, 0.5345, 0.3393, 0.5561, 0.3796, 0.5595, 0.3773, 0.5384, 0.3377, 0.1562, 0.9154, 0.1875, 0.9154, 0.1875, 0.9478, 0.1562, 0.9478, 0.1562, 0.9478, 0.1875, 0.9478, 0.1875, 1.0, 0.1563, 1.0, 0.05047, 0.3833, 0.0283, 0.3418, 0.03449, 0.3393, 0.05605, 0.3796, 0.05605, 0.3796, 0.03449, 0.3393, 0.03835, 0.3377, 0.05952, 0.3773, 0.1562, 0.5846, 0.125, 0.5846, 0.125, 0.5522, 0.1562, 0.5522, 0.1562, 0.5522, 0.125, 0.5522, 0.125, 0.5, 0.1562, 0.5, 0.5505, 0.3833, 0.5803, 0.4197, 0.5851, 0.4149, 0.5561, 0.3796, 0.5561, 0.3796, 0.5851, 0.4149, 0.588, 0.412, 0.5595, 0.3773, 0.125, 0.9154, 0.1562, 0.9154, 0.1562, 0.9478, 0.125, 0.9478, 0.125, 0.9478, 0.1562, 0.9478, 0.1563, 1.0, 0.125, 1.0, 0.08032, 0.4197, 0.05047, 0.3833, 0.05605, 0.3796, 0.08506, 0.4149, 0.08506, 0.4149, 0.05605, 0.3796, 0.05952, 0.3773, 0.08801, 0.412, 0.125, 0.5846, 0.09375, 0.5846, 0.09375, 0.5522, 0.125, 0.5522, 0.125, 0.5522, 0.09375, 0.5522, 0.09375, 0.5, 0.125, 0.5, 0.5803, 0.4197, 0.6167, 0.4495, 0.6204, 0.4439, 0.5851, 0.4149, 0.5851, 0.4149, 0.6204, 0.4439, 0.6227, 0.4405, 0.588, 0.412, 0.09375, 0.9154, 0.125, 0.9154, 0.125, 0.9478, 0.09375, 0.9478, 0.09375, 0.9478, 0.125, 0.9478, 0.125, 1.0, 0.09375, 1.0, 0.1167, 0.4495, 0.08032, 0.4197, 0.08506, 0.4149, 0.1204, 0.4439, 0.1204, 0.4439, 0.08506, 0.4149, 0.08801, 0.412, 0.1227, 0.4405, 0.09375, 0.5846, 0.0625, 0.5846, 0.0625, 0.5522, 0.09375, 0.5522, 0.09375, 0.5522, 0.0625, 0.5522, 0.0625, 0.5, 0.09375, 0.5, 0.6167, 0.4495, 0.6582, 0.4717, 0.6607, 0.4655, 0.6204, 0.4439, 0.6204, 0.4439, 0.6607, 0.4655, 0.6623, 0.4616, 0.6227, 0.4405, 0.0625, 0.9154, 0.09375, 0.9154, 0.09375, 0.9478, 0.0625, 0.9478, 0.0625, 0.9478, 0.09375, 0.9478, 0.09375, 1.0, 0.0625, 1.0, 0.1582, 0.4717, 0.1167, 0.4495, 0.1204, 0.4439, 0.1607, 0.4655, 0.1607, 0.4655, 0.1204, 0.4439, 0.1227, 0.4405, 0.1623, 0.4616, 0.0625, 0.5846, 0.03125, 0.5846, 0.03125, 0.5522, 0.0625, 0.5522, 0.0625, 0.5522, 0.03125, 0.5522, 0.03125, 0.5, 0.0625, 0.5, 0.6582, 0.4717, 0.7032, 0.4854, 0.7045, 0.4788, 0.6607, 0.4655, 0.6607, 0.4655, 0.7045, 0.4788, 0.7053, 0.4747, 0.6623, 0.4616, 0.03125, 0.9154, 0.0625, 0.9154, 0.0625, 0.9478, 0.03125, 0.9478, 0.03125, 0.9478, 0.0625, 0.9478, 0.0625, 1.0, 0.03125, 1.0, 0.2032, 0.4854, 0.1582, 0.4717, 0.1607, 0.4655, 0.2045, 0.4788, 0.2045, 0.4788, 0.1607, 0.4655, 0.1623, 0.4616, 0.2053, 0.4747, 0.03125, 0.5846, 0.0, 0.5846, 5.409e-05, 0.5522, 0.03125, 0.5522, 0.03125, 0.5522, 5.409e-05, 0.5522, 0.0002081, 0.5, 0.03125, 0.5, 0.7032, 0.4854, 0.75, 0.49, 0.75, 0.4833, 0.7045, 0.4788, 0.7045, 0.4788, 0.75, 0.4833, 0.75, 0.4791, 0.7053, 0.4747, 0.0, 0.9154, 0.03125, 0.9154, 0.03125, 0.9478, 5.409e-05, 0.9478, 5.409e-05, 0.9478, 0.03125, 0.9478, 0.03125, 1.0, 0.0002081, 1.0, 0.25, 0.49, 0.2032, 0.4854, 0.2045, 0.4788, 0.25, 0.4833, 0.25, 0.4833, 0.2045, 0.4788, 0.2053, 0.4747, 0.25, 0.4791, 1.0, 0.5846, 1.0, 0.9154, 0.9687, 0.9154, 0.9687, 0.5846, 0.03125, 0.5846, 0.03125, 0.9154, 0.0, 0.9154, 0.0, 0.5846, 0.9687, 0.5846, 0.9687, 0.9154, 0.9375, 0.9154, 0.9375, 0.5846, 0.9375, 0.5846, 0.9375, 0.9154, 0.9062, 0.9154, 0.9062, 0.5846, 0.9062, 0.5846, 0.9062, 0.9154, 0.875, 0.9154, 0.875, 0.5846, 0.875, 0.5846, 0.875, 0.9154, 0.8438, 0.9154, 0.8437, 0.5846, 0.8437, 0.5846, 0.8438, 0.9154, 0.8125, 0.9154, 0.8125, 0.5846, 0.8125, 0.5846, 0.8125, 0.9154, 0.7812, 0.9154, 0.7812, 0.5846, 0.7812, 0.5846, 0.7812, 0.9154, 0.75, 0.9154, 0.75, 0.5846, 0.75, 0.5846, 0.75, 0.9154, 0.7188, 0.9154, 0.7188, 0.5846, 0.7188, 0.5846, 0.7188, 0.9154, 0.6875, 0.9154, 0.6875, 0.5846, 0.6875, 0.5846, 0.6875, 0.9154, 0.6563, 0.9154, 0.6563, 0.5846, 0.6563, 0.5846, 0.6563, 0.9154, 0.625, 0.9154, 0.625, 0.5846, 0.625, 0.5846, 0.625, 0.9154, 0.5938, 0.9154, 0.5937, 0.5846, 0.5937, 0.5846, 0.5938, 0.9154, 0.5625, 0.9154, 0.5625, 0.5846, 0.5625, 0.5846, 0.5625, 0.9154, 0.5312, 0.9154, 0.5312, 0.5846, 0.5312, 0.5846, 0.5312, 0.9154, 0.5, 0.9154, 0.5, 0.5846, 0.5, 0.5846, 0.5, 0.9154, 0.4688, 0.9154, 0.4688, 0.5846, 0.4688, 0.5846, 0.4688, 0.9154, 0.4375, 0.9154, 0.4375, 0.5846, 0.4375, 0.5846, 0.4375, 0.9154, 0.4062, 0.9154, 0.4062, 0.5846, 0.4062, 0.5846, 0.4062, 0.9154, 0.375, 0.9154, 0.375, 0.5846, 0.375, 0.5846, 0.375, 0.9154, 0.3438, 0.9154, 0.3438, 0.5846, 0.3438, 0.5846, 0.3438, 0.9154, 0.3125, 0.9154, 0.3125, 0.5846, 0.3125, 0.5846, 0.3125, 0.9154, 0.2812, 0.9154, 0.2812, 0.5846, 0.2812, 0.5846, 0.2812, 0.9154, 0.2572, 0.9154, 0.2572, 0.5846, 0.2428, 0.5846, 0.2428, 0.9154, 0.2188, 0.9154, 0.2187, 0.5846, 0.2187, 0.5846, 0.2188, 0.9154, 0.1875, 0.9154, 0.1875, 0.5846, 0.1875, 0.5846, 0.1875, 0.9154, 0.1562, 0.9154, 0.1562, 0.5846, 0.1562, 0.5846, 0.1562, 0.9154, 0.125, 0.9154, 0.125, 0.5846, 0.125, 0.5846, 0.125, 0.9154, 0.09375, 0.9154, 0.09375, 0.5846, 0.09375, 0.5846, 0.09375, 0.9154, 0.0625, 0.9154, 0.0625, 0.5846, 0.0625, 0.5846, 0.0625, 0.9154, 0.03125, 0.9154, 0.03125, 0.5846, 0.75, 0.4721, 0.7933, 0.4678, 0.7926, 0.464, 0.75, 0.4682, 0.75, 0.4682, 0.7926, 0.464, 0.7913, 0.4578, 0.75, 0.4618, 0.75, 0.4618, 0.7913, 0.4578, 0.7913, 0.4578, 0.75, 0.4618, 0.75, 0.4618, 0.7913, 0.4578, 0.7913, 0.4578, 0.75, 0.4618, 0.2933, 0.4678, 0.25, 0.4721, 0.25, 0.4682, 0.2926, 0.464, 0.2926, 0.464, 0.25, 0.4682, 0.25, 0.4618, 0.2913, 0.4578, 0.2913, 0.4578, 0.25, 0.4618, 0.25, 0.4618, 0.2913, 0.4578, 0.2913, 0.4578, 0.25, 0.4618, 0.25, 0.4618, 0.2913, 0.4578, 0.7933, 0.4678, 0.835, 0.4552, 0.8335, 0.4516, 0.7926, 0.464, 0.7926, 0.464, 0.8335, 0.4516, 0.8311, 0.4457, 0.7913, 0.4578, 0.7913, 0.4578, 0.8311, 0.4457, 0.8311, 0.4457, 0.7913, 0.4578, 0.7913, 0.4578, 0.8311, 0.4457, 0.8311, 0.4457, 0.7913, 0.4578, 0.335, 0.4552, 0.2933, 0.4678, 0.2926, 0.464, 0.3335, 0.4516, 0.3335, 0.4516, 0.2926, 0.464, 0.2913, 0.4578, 0.3311, 0.4457, 0.3311, 0.4457, 0.2913, 0.4578, 0.2913, 0.4578, 0.3311, 0.4457, 0.3311, 0.4457, 0.2913, 0.4578, 0.2913, 0.4578, 0.3311, 0.4457, 0.835, 0.4552, 0.8734, 0.4347, 0.8712, 0.4314, 0.8335, 0.4516, 0.8335, 0.4516, 0.8712, 0.4314, 0.8677, 0.4261, 0.8311, 0.4457, 0.8311, 0.4457, 0.8677, 0.4261, 0.8677, 0.4261, 0.8311, 0.4457, 0.8311, 0.4457, 0.8677, 0.4261, 0.8677, 0.4261, 0.8311, 0.4457, 0.3734, 0.4347, 0.335, 0.4552, 0.3335, 0.4516, 0.3712, 0.4314, 0.3712, 0.4314, 0.3335, 0.4516, 0.3311, 0.4457, 0.3677, 0.4261, 0.3677, 0.4261, 0.3311, 0.4457, 0.3311, 0.4457, 0.3677, 0.4261, 0.3677, 0.4261, 0.3311, 0.4457, 0.3311, 0.4457, 0.3677, 0.4261, 0.8734, 0.4347, 0.907, 0.407, 0.9043, 0.4043, 0.8712, 0.4314, 0.8712, 0.4314, 0.9043, 0.4043, 0.8998, 0.3998, 0.8677, 0.4261, 0.8677, 0.4261, 0.8998, 0.3998, 0.8998, 0.3998, 0.8677, 0.4261, 0.8677, 0.4261, 0.8998, 0.3998, 0.8998, 0.3998, 0.8677, 0.4261, 0.407, 0.407, 0.3734, 0.4347, 0.3712, 0.4314, 0.4043, 0.4043, 0.4043, 0.4043, 0.3712, 0.4314, 0.3677, 0.4261, 0.3998, 0.3998, 0.3998, 0.3998, 0.3677, 0.4261, 0.3677, 0.4261, 0.3998, 0.3998, 0.3998, 0.3998, 0.3677, 0.4261, 0.3677, 0.4261, 0.3998, 0.3998, 0.907, 0.407, 0.9347, 0.3734, 0.9314, 0.3712, 0.9043, 0.4043, 0.9043, 0.4043, 0.9314, 0.3712, 0.9261, 0.3677, 0.8998, 0.3998, 0.8998, 0.3998, 0.9261, 0.3677, 0.9261, 0.3677, 0.8998, 0.3998, 0.8998, 0.3998, 0.9261, 0.3677, 0.9261, 0.3677, 0.8998, 0.3998, 0.4347, 0.3734, 0.407, 0.407, 0.4043, 0.4043, 0.4314, 0.3712, 0.4314, 0.3712, 0.4043, 0.4043, 0.3998, 0.3998, 0.4261, 0.3677, 0.4261, 0.3677, 0.3998, 0.3998, 0.3998, 0.3998, 0.4261, 0.3677, 0.4261, 0.3677, 0.3998, 0.3998, 0.3998, 0.3998, 0.4261, 0.3677, 0.9347, 0.3734, 0.9552, 0.335, 0.9516, 0.3335, 0.9314, 0.3712, 0.9314, 0.3712, 0.9516, 0.3335, 0.9457, 0.3311, 0.9261, 0.3677, 0.9261, 0.3677, 0.9457, 0.3311, 0.9457, 0.3311, 0.9261, 0.3677, 0.9261, 0.3677, 0.9457, 0.3311, 0.9457, 0.3311, 0.9261, 0.3677, 0.4552, 0.335, 0.4347, 0.3734, 0.4314, 0.3712, 0.4516, 0.3335, 0.4516, 0.3335, 0.4314, 0.3712, 0.4261, 0.3677, 0.4457, 0.3311, 0.4457, 0.3311, 0.4261, 0.3677, 0.4261, 0.3677, 0.4457, 0.3311, 0.4457, 0.3311, 0.4261, 0.3677, 0.4261, 0.3677, 0.4457, 0.3311, 0.9552, 0.335, 0.9678, 0.2933, 0.964, 0.2926, 0.9516, 0.3335, 0.9516, 0.3335, 0.964, 0.2926, 0.9578, 0.2913, 0.9457, 0.3311, 0.9457, 0.3311, 0.9578, 0.2913, 0.9578, 0.2913, 0.9457, 0.3311, 0.9457, 0.3311, 0.9578, 0.2913, 0.9578, 0.2913, 0.9457, 0.3311, 0.4678, 0.2933, 0.4552, 0.335, 0.4516, 0.3335, 0.464, 0.2926, 0.464, 0.2926, 0.4516, 0.3335, 0.4457, 0.3311, 0.4578, 0.2913, 0.4578, 0.2913, 0.4457, 0.3311, 0.4457, 0.3311, 0.4578, 0.2913, 0.4578, 0.2913, 0.4457, 0.3311, 0.4457, 0.3311, 0.4578, 0.2913, 0.9678, 0.2933, 0.9721, 0.25, 0.9682, 0.25, 0.964, 0.2926, 0.964, 0.2926, 0.9682, 0.25, 0.9618, 0.25, 0.9578, 0.2913, 0.9578, 0.2913, 0.9618, 0.25, 0.9618, 0.25, 0.9578, 0.2913, 0.9578, 0.2913, 0.9618, 0.25, 0.9618, 0.25, 0.9578, 0.2913, 0.4721, 0.25, 0.4678, 0.2933, 0.464, 0.2926, 0.4682, 0.25, 0.4682, 0.25, 0.464, 0.2926, 0.4578, 0.2913, 0.4618, 0.25, 0.4618, 0.25, 0.4578, 0.2913, 0.4578, 0.2913, 0.4618, 0.25, 0.4618, 0.25, 0.4578, 0.2913, 0.4578, 0.2913, 0.4618, 0.25, 0.9721, 0.25, 0.9678, 0.2067, 0.964, 0.2074, 0.9682, 0.25, 0.9682, 0.25, 0.964, 0.2074, 0.9578, 0.2087, 0.9618, 0.25, 0.9618, 0.25, 0.9578, 0.2087, 0.9578, 0.2087, 0.9618, 0.25, 0.9618, 0.25, 0.9578, 0.2087, 0.9578, 0.2087, 0.9618, 0.25, 0.4678, 0.2067, 0.4721, 0.25, 0.4682, 0.25, 0.464, 0.2074, 0.464, 0.2074, 0.4682, 0.25, 0.4618, 0.25, 0.4578, 0.2087, 0.4578, 0.2087, 0.4618, 0.25, 0.4618, 0.25, 0.4578, 0.2087, 0.4578, 0.2087, 0.4618, 0.25, 0.4618, 0.25, 0.4578, 0.2087, 0.9678, 0.2067, 0.9552, 0.165, 0.9516, 0.1665, 0.964, 0.2074, 0.964, 0.2074, 0.9516, 0.1665, 0.9457, 0.1689, 0.9578, 0.2087, 0.9578, 0.2087, 0.9457, 0.1689, 0.9457, 0.1689, 0.9578, 0.2087, 0.9578, 0.2087, 0.9457, 0.1689, 0.9457, 0.1689, 0.9578, 0.2087, 0.4552, 0.165, 0.4678, 0.2067, 0.464, 0.2074, 0.4516, 0.1665, 0.4516, 0.1665, 0.464, 0.2074, 0.4578, 0.2087, 0.4457, 0.1689, 0.4457, 0.1689, 0.4578, 0.2087, 0.4578, 0.2087, 0.4457, 0.1689, 0.4457, 0.1689, 0.4578, 0.2087, 0.4578, 0.2087, 0.4457, 0.1689, 0.9552, 0.165, 0.9347, 0.1266, 0.9314, 0.1288, 0.9516, 0.1665, 0.9516, 0.1665, 0.9314, 0.1288, 0.9261, 0.1323, 0.9457, 0.1689, 0.9457, 0.1689, 0.9261, 0.1323, 0.9261, 0.1323, 0.9457, 0.1689, 0.9457, 0.1689, 0.9261, 0.1323, 0.9261, 0.1323, 0.9457, 0.1689, 0.4347, 0.1266, 0.4552, 0.165, 0.4516, 0.1665, 0.4314, 0.1288, 0.4314, 0.1288, 0.4516, 0.1665, 0.4457, 0.1689, 0.4261, 0.1323, 0.4261, 0.1323, 0.4457, 0.1689, 0.4457, 0.1689, 0.4261, 0.1323, 0.4261, 0.1323, 0.4457, 0.1689, 0.4457, 0.1689, 0.4261, 0.1323, 0.9347, 0.1266, 0.907, 0.09295, 0.9043, 0.09573, 0.9314, 0.1288, 0.9314, 0.1288, 0.9043, 0.09573, 0.8998, 0.1002, 0.9261, 0.1323, 0.9261, 0.1323, 0.8998, 0.1002, 0.8998, 0.1002, 0.9261, 0.1323, 0.9261, 0.1323, 0.8998, 0.1002, 0.8998, 0.1002, 0.9261, 0.1323, 0.407, 0.09295, 0.4347, 0.1266, 0.4314, 0.1288, 0.4043, 0.09573, 0.4043, 0.09573, 0.4314, 0.1288, 0.4261, 0.1323, 0.3998, 0.1002, 0.3998, 0.1002, 0.4261, 0.1323, 0.4261, 0.1323, 0.3998, 0.1002, 0.3998, 0.1002, 0.4261, 0.1323, 0.4261, 0.1323, 0.3998, 0.1002, 0.907, 0.09295, 0.8734, 0.06533, 0.8712, 0.0686, 0.9043, 0.09573, 0.9043, 0.09573, 0.8712, 0.0686, 0.8677, 0.07387, 0.8998, 0.1002, 0.8998, 0.1002, 0.8677, 0.07387, 0.8677, 0.07386, 0.8998, 0.1002, 0.8998, 0.1002, 0.8677, 0.07386, 0.8677, 0.07387, 0.8998, 0.1002, 0.3734, 0.06533, 0.407, 0.09295, 0.4043, 0.09573, 0.3712, 0.0686, 0.3712, 0.0686, 0.4043, 0.09573, 0.3998, 0.1002, 0.3677, 0.07387, 0.3677, 0.07387, 0.3998, 0.1002, 0.3998, 0.1002, 0.3677, 0.07386, 0.3677, 0.07386, 0.3998, 0.1002, 0.3998, 0.1002, 0.3677, 0.07387, 0.8734, 0.06533, 0.835, 0.04481, 0.8335, 0.04844, 0.8712, 0.0686, 0.8712, 0.0686, 0.8335, 0.04844, 0.8311, 0.05429, 0.8677, 0.07387, 0.8677, 0.07387, 0.8311, 0.05429, 0.8311, 0.05428, 0.8677, 0.07386, 0.8677, 0.07386, 0.8311, 0.05428, 0.8311, 0.05429, 0.8677, 0.07387, 0.335, 0.04481, 0.3734, 0.06533, 0.3712, 0.0686, 0.3335, 0.04844, 0.3335, 0.04844, 0.3712, 0.0686, 0.3677, 0.07387, 0.3311, 0.05429, 0.3311, 0.05429, 0.3677, 0.07387, 0.3677, 0.07386, 0.3311, 0.05428, 0.3311, 0.05428, 0.3677, 0.07386, 0.3677, 0.07387, 0.3311, 0.05429, 0.835, 0.04481, 0.7933, 0.03217, 0.7926, 0.03602, 0.8335, 0.04844, 0.8335, 0.04844, 0.7926, 0.03602, 0.7913, 0.04224, 0.8311, 0.05429, 0.8311, 0.05429, 0.7913, 0.04224, 0.7913, 0.04223, 0.8311, 0.05428, 0.8311, 0.05428, 0.7913, 0.04223, 0.7913, 0.04224, 0.8311, 0.05429, 0.2933, 0.03217, 0.335, 0.04481, 0.3335, 0.04844, 0.2926, 0.03602, 0.2926, 0.03602, 0.3335, 0.04844, 0.3311, 0.05429, 0.2913, 0.04224, 0.2913, 0.04224, 0.3311, 0.05429, 0.3311, 0.05428, 0.2913, 0.04223, 0.2913, 0.04223, 0.3311, 0.05428, 0.3311, 0.05429, 0.2913, 0.04224, 0.7933, 0.03217, 0.75, 0.0279, 0.75, 0.03183, 0.7926, 0.03602, 0.7926, 0.03602, 0.75, 0.03183, 0.75, 0.03817, 0.7913, 0.04224, 0.7913, 0.04224, 0.75, 0.03817, 0.75, 0.03816, 0.7913, 0.04223, 0.7913, 0.04223, 0.75, 0.03816, 0.75, 0.03817, 0.7913, 0.04224, 0.25, 0.0279, 0.2933, 0.03217, 0.2926, 0.03602, 0.25, 0.03183, 0.25, 0.03183, 0.2926, 0.03602, 0.2913, 0.04224, 0.25, 0.03817, 0.25, 0.03817, 0.2913, 0.04224, 0.2913, 0.04223, 0.25, 0.03816, 0.25, 0.03816, 0.2913, 0.04223, 0.2913, 0.04224, 0.25, 0.03817, 0.75, 0.0279, 0.7067, 0.03217, 0.7074, 0.03602, 0.75, 0.03183, 0.75, 0.03183, 0.7074, 0.03602, 0.7087, 0.04224, 0.75, 0.03817, 0.75, 0.03817, 0.7087, 0.04224, 0.7087, 0.04223, 0.75, 0.03816, 0.75, 0.03816, 0.7087, 0.04223, 0.7087, 0.04224, 0.75, 0.03817, 0.2067, 0.03217, 0.25, 0.0279, 0.25, 0.03183, 0.2074, 0.03602, 0.2074, 0.03602, 0.25, 0.03183, 0.25, 0.03817, 0.2087, 0.04224, 0.2087, 0.04224, 0.25, 0.03817, 0.25, 0.03816, 0.2087, 0.04223, 0.2087, 0.04223, 0.25, 0.03816, 0.25, 0.03817, 0.2087, 0.04224, 0.7067, 0.03217, 0.665, 0.04481, 0.6665, 0.04844, 0.7074, 0.03602, 0.7074, 0.03602, 0.6665, 0.04844, 0.6689, 0.05429, 0.7087, 0.04224, 0.7087, 0.04224, 0.6689, 0.05429, 0.6689, 0.05428, 0.7087, 0.04223, 0.7087, 0.04223, 0.6689, 0.05428, 0.6689, 0.05429, 0.7087, 0.04224, 0.165, 0.04481, 0.2067, 0.03217, 0.2074, 0.03602, 0.1665, 0.04844, 0.1665, 0.04844, 0.2074, 0.03602, 0.2087, 0.04224, 0.1689, 0.05429, 0.1689, 0.05429, 0.2087, 0.04224, 0.2087, 0.04223, 0.1689, 0.05428, 0.1689, 0.05428, 0.2087, 0.04223, 0.2087, 0.04224, 0.1689, 0.05429, 0.665, 0.04481, 0.6266, 0.06533, 0.6288, 0.0686, 0.6665, 0.04844, 0.6665, 0.04844, 0.6288, 0.0686, 0.6323, 0.07387, 0.6689, 0.05429, 0.6689, 0.05429, 0.6323, 0.07387, 0.6323, 0.07386, 0.6689, 0.05428, 0.6689, 0.05428, 0.6323, 0.07386, 0.6323, 0.07387, 0.6689, 0.05429, 0.1266, 0.06533, 0.165, 0.04481, 0.1665, 0.04844, 0.1288, 0.0686, 0.1288, 0.0686, 0.1665, 0.04844, 0.1689, 0.05429, 0.1323, 0.07387, 0.1323, 0.07387, 0.1689, 0.05429, 0.1689, 0.05428, 0.1323, 0.07386, 0.1323, 0.07386, 0.1689, 0.05428, 0.1689, 0.05429, 0.1323, 0.07387, 0.6266, 0.06533, 0.593, 0.09295, 0.5957, 0.09573, 0.6288, 0.0686, 0.6288, 0.0686, 0.5957, 0.09573, 0.6002, 0.1002, 0.6323, 0.07387, 0.6323, 0.07387, 0.6002, 0.1002, 0.6002, 0.1002, 0.6323, 0.07386, 0.6323, 0.07386, 0.6002, 0.1002, 0.6002, 0.1002, 0.6323, 0.07387, 0.09295, 0.09295, 0.1266, 0.06533, 0.1288, 0.0686, 0.09573, 0.09573, 0.09573, 0.09573, 0.1288, 0.0686, 0.1323, 0.07387, 0.1002, 0.1002, 0.1002, 0.1002, 0.1323, 0.07387, 0.1323, 0.07386, 0.1002, 0.1002, 0.1002, 0.1002, 0.1323, 0.07386, 0.1323, 0.07387, 0.1002, 0.1002, 0.593, 0.09295, 0.5653, 0.1266, 0.5686, 0.1288, 0.5957, 0.09573, 0.5957, 0.09573, 0.5686, 0.1288, 0.5739, 0.1323, 0.6002, 0.1002, 0.6002, 0.1002, 0.5739, 0.1323, 0.5739, 0.1323, 0.6002, 0.1002, 0.6002, 0.1002, 0.5739, 0.1323, 0.5739, 0.1323, 0.6002, 0.1002, 0.06533, 0.1266, 0.09295, 0.09295, 0.09573, 0.09573, 0.0686, 0.1288, 0.0686, 0.1288, 0.09573, 0.09573, 0.1002, 0.1002, 0.07387, 0.1323, 0.07387, 0.1323, 0.1002, 0.1002, 0.1002, 0.1002, 0.07386, 0.1323, 0.07386, 0.1323, 0.1002, 0.1002, 0.1002, 0.1002, 0.07387, 0.1323, 0.5653, 0.1266, 0.5448, 0.165, 0.5484, 0.1665, 0.5686, 0.1288, 0.5686, 0.1288, 0.5484, 0.1665, 0.5543, 0.1689, 0.5739, 0.1323, 0.5739, 0.1323, 0.5543, 0.1689, 0.5543, 0.1689, 0.5739, 0.1323, 0.5739, 0.1323, 0.5543, 0.1689, 0.5543, 0.1689, 0.5739, 0.1323, 0.04481, 0.165, 0.06533, 0.1266, 0.0686, 0.1288, 0.04844, 0.1665, 0.04844, 0.1665, 0.0686, 0.1288, 0.07387, 0.1323, 0.05429, 0.1689, 0.05429, 0.1689, 0.07387, 0.1323, 0.07386, 0.1323, 0.05428, 0.1689, 0.05428, 0.1689, 0.07386, 0.1323, 0.07387, 0.1323, 0.05429, 0.1689, 0.5448, 0.165, 0.5322, 0.2067, 0.536, 0.2074, 0.5484, 0.1665, 0.5484, 0.1665, 0.536, 0.2074, 0.5422, 0.2087, 0.5543, 0.1689, 0.5543, 0.1689, 0.5422, 0.2087, 0.5422, 0.2087, 0.5543, 0.1689, 0.5543, 0.1689, 0.5422, 0.2087, 0.5422, 0.2087, 0.5543, 0.1689, 0.03217, 0.2067, 0.04481, 0.165, 0.04844, 0.1665, 0.03602, 0.2074, 0.03602, 0.2074, 0.04844, 0.1665, 0.05429, 0.1689, 0.04224, 0.2087, 0.04224, 0.2087, 0.05429, 0.1689, 0.05428, 0.1689, 0.04223, 0.2087, 0.04223, 0.2087, 0.05428, 0.1689, 0.05429, 0.1689, 0.04224, 0.2087, 0.5322, 0.2067, 0.5279, 0.25, 0.5318, 0.25, 0.536, 0.2074, 0.536, 0.2074, 0.5318, 0.25, 0.5382, 0.25, 0.5422, 0.2087, 0.5422, 0.2087, 0.5382, 0.25, 0.5382, 0.25, 0.5422, 0.2087, 0.5422, 0.2087, 0.5382, 0.25, 0.5382, 0.25, 0.5422, 0.2087, 0.0279, 0.25, 0.03217, 0.2067, 0.03602, 0.2074, 0.03183, 0.25, 0.03183, 0.25, 0.03602, 0.2074, 0.04224, 0.2087, 0.03817, 0.25, 0.03817, 0.25, 0.04224, 0.2087, 0.04223, 0.2087, 0.03816, 0.25, 0.03816, 0.25, 0.04223, 0.2087, 0.04224, 0.2087, 0.03817, 0.25, 0.5279, 0.25, 0.5322, 0.2933, 0.536, 0.2926, 0.5318, 0.25, 0.5318, 0.25, 0.536, 0.2926, 0.5422, 0.2913, 0.5382, 0.25, 0.5382, 0.25, 0.5422, 0.2913, 0.5422, 0.2913, 0.5382, 0.25, 0.5382, 0.25, 0.5422, 0.2913, 0.5422, 0.2913, 0.5382, 0.25, 0.03217, 0.2933, 0.0279, 0.25, 0.03183, 0.25, 0.03602, 0.2926, 0.03602, 0.2926, 0.03183, 0.25, 0.03817, 0.25, 0.04224, 0.2913, 0.04224, 0.2913, 0.03817, 0.25, 0.03816, 0.25, 0.04223, 0.2913, 0.04223, 0.2913, 0.03816, 0.25, 0.03817, 0.25, 0.04224, 0.2913, 0.5322, 0.2933, 0.5448, 0.335, 0.5484, 0.3335, 0.536, 0.2926, 0.536, 0.2926, 0.5484, 0.3335, 0.5543, 0.3311, 0.5422, 0.2913, 0.5422, 0.2913, 0.5543, 0.3311, 0.5543, 0.3311, 0.5422, 0.2913, 0.5422, 0.2913, 0.5543, 0.3311, 0.5543, 0.3311, 0.5422, 0.2913, 0.04481, 0.335, 0.03217, 0.2933, 0.03602, 0.2926, 0.04844, 0.3335, 0.04844, 0.3335, 0.03602, 0.2926, 0.04224, 0.2913, 0.05429, 0.3311, 0.05429, 0.3311, 0.04224, 0.2913, 0.04223, 0.2913, 0.05428, 0.3311, 0.05428, 0.3311, 0.04223, 0.2913, 0.04224, 0.2913, 0.05429, 0.3311, 0.5448, 0.335, 0.5653, 0.3734, 0.5686, 0.3712, 0.5484, 0.3335, 0.5484, 0.3335, 0.5686, 0.3712, 0.5739, 0.3677, 0.5543, 0.3311, 0.5543, 0.3311, 0.5739, 0.3677, 0.5739, 0.3677, 0.5543, 0.3311, 0.5543, 0.3311, 0.5739, 0.3677, 0.5739, 0.3677, 0.5543, 0.3311, 0.06533, 0.3734, 0.04481, 0.335, 0.04844, 0.3335, 0.0686, 0.3712, 0.0686, 0.3712, 0.04844, 0.3335, 0.05429, 0.3311, 0.07387, 0.3677, 0.07387, 0.3677, 0.05429, 0.3311, 0.05428, 0.3311, 0.07386, 0.3677, 0.07386, 0.3677, 0.05428, 0.3311, 0.05429, 0.3311, 0.07387, 0.3677, 0.5653, 0.3734, 0.593, 0.407, 0.5957, 0.4043, 0.5686, 0.3712, 0.5686, 0.3712, 0.5957, 0.4043, 0.6002, 0.3998, 0.5739, 0.3677, 0.5739, 0.3677, 0.6002, 0.3998, 0.6002, 0.3998, 0.5739, 0.3677, 0.5739, 0.3677, 0.6002, 0.3998, 0.6002, 0.3998, 0.5739, 0.3677, 0.09295, 0.407, 0.06533, 0.3734, 0.0686, 0.3712, 0.09573, 0.4043, 0.09573, 0.4043, 0.0686, 0.3712, 0.07387, 0.3677, 0.1002, 0.3998, 0.1002, 0.3998, 0.07387, 0.3677, 0.07386, 0.3677, 0.1002, 0.3998, 0.1002, 0.3998, 0.07386, 0.3677, 0.07387, 0.3677, 0.1002, 0.3998, 0.593, 0.407, 0.6266, 0.4347, 0.6288, 0.4314, 0.5957, 0.4043, 0.5957, 0.4043, 0.6288, 0.4314, 0.6323, 0.4261, 0.6002, 0.3998, 0.6002, 0.3998, 0.6323, 0.4261, 0.6323, 0.4261, 0.6002, 0.3998, 0.6002, 0.3998, 0.6323, 0.4261, 0.6323, 0.4261, 0.6002, 0.3998, 0.1266, 0.4347, 0.09295, 0.407, 0.09573, 0.4043, 0.1288, 0.4314, 0.1288, 0.4314, 0.09573, 0.4043, 0.1002, 0.3998, 0.1323, 0.4261, 0.1323, 0.4261, 0.1002, 0.3998, 0.1002, 0.3998, 0.1323, 0.4261, 0.1323, 0.4261, 0.1002, 0.3998, 0.1002, 0.3998, 0.1323, 0.4261, 0.6266, 0.4347, 0.665, 0.4552, 0.6665, 0.4516, 0.6288, 0.4314, 0.6288, 0.4314, 0.6665, 0.4516, 0.6689, 0.4457, 0.6323, 0.4261, 0.6323, 0.4261, 0.6689, 0.4457, 0.6689, 0.4457, 0.6323, 0.4261, 0.6323, 0.4261, 0.6689, 0.4457, 0.6689, 0.4457, 0.6323, 0.4261, 0.165, 0.4552, 0.1266, 0.4347, 0.1288, 0.4314, 0.1665, 0.4516, 0.1665, 0.4516, 0.1288, 0.4314, 0.1323, 0.4261, 0.1689, 0.4457, 0.1689, 0.4457, 0.1323, 0.4261, 0.1323, 0.4261, 0.1689, 0.4457, 0.1689, 0.4457, 0.1323, 0.4261, 0.1323, 0.4261, 0.1689, 0.4457, 0.665, 0.4552, 0.7067, 0.4678, 0.7074, 0.464, 0.6665, 0.4516, 0.6665, 0.4516, 0.7074, 0.464, 0.7087, 0.4578, 0.6689, 0.4457, 0.6689, 0.4457, 0.7087, 0.4578, 0.7087, 0.4578, 0.6689, 0.4457, 0.6689, 0.4457, 0.7087, 0.4578, 0.7087, 0.4578, 0.6689, 0.4457, 0.2067, 0.4678, 0.165, 0.4552, 0.1665, 0.4516, 0.2074, 0.464, 0.2074, 0.464, 0.1665, 0.4516, 0.1689, 0.4457, 0.2087, 0.4578, 0.2087, 0.4578, 0.1689, 0.4457, 0.1689, 0.4457, 0.2087, 0.4578, 0.2087, 0.4578, 0.1689, 0.4457, 0.1689, 0.4457, 0.2087, 0.4578, 0.7067, 0.4678, 0.75, 0.4721, 0.75, 0.4682, 0.7074, 0.464, 0.7074, 0.464, 0.75, 0.4682, 0.75, 0.4618, 0.7087, 0.4578, 0.7087, 0.4578, 0.75, 0.4618, 0.75, 0.4618, 0.7087, 0.4578, 0.7087, 0.4578, 0.75, 0.4618, 0.75, 0.4618, 0.7087, 0.4578, 0.25, 0.4721, 0.2067, 0.4678, 0.2074, 0.464, 0.25, 0.4682, 0.25, 0.4682, 0.2074, 0.464, 0.2087, 0.4578, 0.25, 0.4618, 0.25, 0.4618, 0.2087, 0.4578, 0.2087, 0.4578, 0.25, 0.4618, 0.25, 0.4618, 0.2087, 0.4578, 0.2087, 0.4578, 0.25, 0.4618, 0.7933, 0.4678, 0.75, 0.4721, 0.75, 0.4791, 0.7947, 0.4747, 0.75, 0.4618, 0.7913, 0.4578, 0.7913, 0.4578, 0.75, 0.4618, 0.75, 0.4721, 0.7067, 0.4678, 0.7053, 0.4747, 0.75, 0.4791, 0.7087, 0.4578, 0.75, 0.4618, 0.75, 0.4618, 0.7087, 0.4578, 0.25, 0.4721, 0.2933, 0.4678, 0.2947, 0.4747, 0.25, 0.4791, 0.25, 0.4618, 0.2087, 0.4578, 0.2087, 0.4578, 0.25, 0.4618, 0.2913, 0.4578, 0.25, 0.4618, 0.25, 0.4618, 0.2913, 0.4578, 0.2067, 0.4678, 0.25, 0.4721, 0.25, 0.4791, 0.2053, 0.4747, 0.7913, 0.4578, 0.8311, 0.4457, 0.8311, 0.4457, 0.7913, 0.4578, 0.835, 0.4552, 0.7933, 0.4678, 0.7947, 0.4747, 0.8377, 0.4616, 0.2933, 0.4678, 0.335, 0.4552, 0.3377, 0.4616, 0.2947, 0.4747, 0.3311, 0.4457, 0.2913, 0.4578, 0.2913, 0.4578, 0.3311, 0.4457, 0.8311, 0.4457, 0.8677, 0.4261, 0.8677, 0.4261, 0.8311, 0.4457, 0.8734, 0.4347, 0.835, 0.4552, 0.8377, 0.4616, 0.8773, 0.4405, 0.335, 0.4552, 0.3734, 0.4347, 0.3773, 0.4405, 0.3377, 0.4616, 0.3677, 0.4261, 0.3311, 0.4457, 0.3311, 0.4457, 0.3677, 0.4261, 0.8677, 0.4261, 0.8998, 0.3998, 0.8998, 0.3998, 0.8677, 0.4261, 0.907, 0.407, 0.8734, 0.4347, 0.8773, 0.4405, 0.912, 0.412, 0.3734, 0.4347, 0.407, 0.407, 0.412, 0.412, 0.3773, 0.4405, 0.3998, 0.3998, 0.3677, 0.4261, 0.3677, 0.4261, 0.3998, 0.3998, 0.8998, 0.3998, 0.9261, 0.3677, 0.9261, 0.3677, 0.8998, 0.3998, 0.9347, 0.3734, 0.907, 0.407, 0.912, 0.412, 0.9405, 0.3773, 0.407, 0.407, 0.4347, 0.3734, 0.4405, 0.3773, 0.412, 0.412, 0.4261, 0.3677, 0.3998, 0.3998, 0.3998, 0.3998, 0.4261, 0.3677, 0.9261, 0.3677, 0.9457, 0.3311, 0.9457, 0.3311, 0.9261, 0.3677, 0.9552, 0.335, 0.9347, 0.3734, 0.9405, 0.3773, 0.9616, 0.3377, 0.4347, 0.3734, 0.4552, 0.335, 0.4616, 0.3377, 0.4405, 0.3773, 0.4457, 0.3311, 0.4261, 0.3677, 0.4261, 0.3677, 0.4457, 0.3311, 0.9457, 0.3311, 0.9578, 0.2913, 0.9578, 0.2913, 0.9457, 0.3311, 0.9678, 0.2933, 0.9552, 0.335, 0.9616, 0.3377, 0.9747, 0.2947, 0.4552, 0.335, 0.4678, 0.2933, 0.4747, 0.2947, 0.4616, 0.3377, 0.4578, 0.2913, 0.4457, 0.3311, 0.4457, 0.3311, 0.4578, 0.2913, 0.9578, 0.2913, 0.9618, 0.25, 0.9618, 0.25, 0.9578, 0.2913, 0.9721, 0.25, 0.9678, 0.2933, 0.9747, 0.2947, 0.9791, 0.25, 0.4678, 0.2933, 0.4721, 0.25, 0.4791, 0.25, 0.4747, 0.2947, 0.4618, 0.25, 0.4578, 0.2913, 0.4578, 0.2913, 0.4618, 0.25, 0.9618, 0.25, 0.9578, 0.2087, 0.9578, 0.2087, 0.9618, 0.25, 0.9678, 0.2067, 0.9721, 0.25, 0.9791, 0.25, 0.9747, 0.2053, 0.4721, 0.25, 0.4678, 0.2067, 0.4747, 0.2053, 0.4791, 0.25, 0.4578, 0.2087, 0.4618, 0.25, 0.4618, 0.25, 0.4578, 0.2087, 0.9578, 0.2087, 0.9457, 0.1689, 0.9457, 0.1689, 0.9578, 0.2087, 0.9552, 0.165, 0.9678, 0.2067, 0.9747, 0.2053, 0.9616, 0.1623, 0.4678, 0.2067, 0.4552, 0.165, 0.4616, 0.1623, 0.4747, 0.2053, 0.4457, 0.1689, 0.4578, 0.2087, 0.4578, 0.2087, 0.4457, 0.1689, 0.9457, 0.1689, 0.9261, 0.1323, 0.9261, 0.1323, 0.9457, 0.1689, 0.9347, 0.1266, 0.9552, 0.165, 0.9616, 0.1623, 0.9405, 0.1227, 0.4552, 0.165, 0.4347, 0.1266, 0.4405, 0.1227, 0.4616, 0.1623, 0.4261, 0.1323, 0.4457, 0.1689, 0.4457, 0.1689, 0.4261, 0.1323, 0.9261, 0.1323, 0.8998, 0.1002, 0.8998, 0.1002, 0.9261, 0.1323, 0.907, 0.09295, 0.9347, 0.1266, 0.9405, 0.1227, 0.912, 0.08801, 0.4347, 0.1266, 0.407, 0.09295, 0.412, 0.08801, 0.4405, 0.1227, 0.3998, 0.1002, 0.4261, 0.1323, 0.4261, 0.1323, 0.3998, 0.1002, 0.8998, 0.1002, 0.8677, 0.07387, 0.8677, 0.07387, 0.8998, 0.1002, 0.8734, 0.06533, 0.907, 0.09295, 0.912, 0.08801, 0.8773, 0.05952, 0.407, 0.09295, 0.3734, 0.06533, 0.3773, 0.05952, 0.412, 0.08801, 0.3677, 0.07387, 0.3998, 0.1002, 0.3998, 0.1002, 0.3677, 0.07387, 0.8677, 0.07387, 0.8311, 0.05429, 0.8311, 0.05429, 0.8677, 0.07387, 0.835, 0.04481, 0.8734, 0.06533, 0.8773, 0.05952, 0.8377, 0.03835, 0.3734, 0.06533, 0.335, 0.04481, 0.3377, 0.03835, 0.3773, 0.05952, 0.3311, 0.05429, 0.3677, 0.07387, 0.3677, 0.07387, 0.3311, 0.05429, 0.8311, 0.05429, 0.7913, 0.04224, 0.7913, 0.04224, 0.8311, 0.05429, 0.7933, 0.03217, 0.835, 0.04481, 0.8377, 0.03835, 0.7947, 0.02532, 0.335, 0.04481, 0.2933, 0.03217, 0.2947, 0.02532, 0.3377, 0.03835, 0.2913, 0.04224, 0.3311, 0.05429, 0.3311, 0.05429, 0.2913, 0.04224, 0.7913, 0.04224, 0.75, 0.03817, 0.75, 0.03817, 0.7913, 0.04224, 0.75, 0.0279, 0.7933, 0.03217, 0.7947, 0.02532, 0.75, 0.02092, 0.2933, 0.03217, 0.25, 0.0279, 0.25, 0.02092, 0.2947, 0.02532, 0.25, 0.03817, 0.2913, 0.04224, 0.2913, 0.04224, 0.25, 0.03817, 0.75, 0.03817, 0.7087, 0.04224, 0.7087, 0.04224, 0.75, 0.03817, 0.7067, 0.03217, 0.75, 0.0279, 0.75, 0.02092, 0.7053, 0.02532, 0.25, 0.0279, 0.2067, 0.03217, 0.2053, 0.02532, 0.25, 0.02092, 0.2087, 0.04224, 0.25, 0.03817, 0.25, 0.03817, 0.2087, 0.04224, 0.7087, 0.04224, 0.6689, 0.05429, 0.6689, 0.05429, 0.7087, 0.04224, 0.665, 0.04481, 0.7067, 0.03217, 0.7053, 0.02532, 0.6623, 0.03835, 0.2067, 0.03217, 0.165, 0.04481, 0.1623, 0.03835, 0.2053, 0.02532, 0.1689, 0.05429, 0.2087, 0.04224, 0.2087, 0.04224, 0.1689, 0.05429, 0.6689, 0.05429, 0.6323, 0.07387, 0.6323, 0.07387, 0.6689, 0.05429, 0.6266, 0.06533, 0.665, 0.04481, 0.6623, 0.03835, 0.6227, 0.05952, 0.165, 0.04481, 0.1266, 0.06533, 0.1227, 0.05952, 0.1623, 0.03835, 0.1323, 0.07387, 0.1689, 0.05429, 0.1689, 0.05429, 0.1323, 0.07387, 0.6323, 0.07387, 0.6002, 0.1002, 0.6002, 0.1002, 0.6323, 0.07387, 0.593, 0.09295, 0.6266, 0.06533, 0.6227, 0.05952, 0.588, 0.08801, 0.1266, 0.06533, 0.09295, 0.09295, 0.08801, 0.08801, 0.1227, 0.05952, 0.1002, 0.1002, 0.1323, 0.07387, 0.1323, 0.07387, 0.1002, 0.1002, 0.6002, 0.1002, 0.5739, 0.1323, 0.5739, 0.1323, 0.6002, 0.1002, 0.5653, 0.1266, 0.593, 0.09295, 0.588, 0.08801, 0.5595, 0.1227, 0.09295, 0.09295, 0.06533, 0.1266, 0.05952, 0.1227, 0.08801, 0.08801, 0.07387, 0.1323, 0.1002, 0.1002, 0.1002, 0.1002, 0.07387, 0.1323, 0.5739, 0.1323, 0.5543, 0.1689, 0.5543, 0.1689, 0.5739, 0.1323, 0.5448, 0.165, 0.5653, 0.1266, 0.5595, 0.1227, 0.5384, 0.1623, 0.06533, 0.1266, 0.04481, 0.165, 0.03835, 0.1623, 0.05952, 0.1227, 0.05429, 0.1689, 0.07387, 0.1323, 0.07387, 0.1323, 0.05429, 0.1689, 0.5543, 0.1689, 0.5422, 0.2087, 0.5422, 0.2087, 0.5543, 0.1689, 0.5322, 0.2067, 0.5448, 0.165, 0.5384, 0.1623, 0.5253, 0.2053, 0.04481, 0.165, 0.03217, 0.2067, 0.02532, 0.2053, 0.03835, 0.1623, 0.04224, 0.2087, 0.05429, 0.1689, 0.05429, 0.1689, 0.04224, 0.2087, 0.5422, 0.2087, 0.5382, 0.25, 0.5382, 0.25, 0.5422, 0.2087, 0.5279, 0.25, 0.5322, 0.2067, 0.5253, 0.2053, 0.5209, 0.25, 0.03217, 0.2067, 0.0279, 0.25, 0.02092, 0.25, 0.02532, 0.2053, 0.03817, 0.25, 0.04224, 0.2087, 0.04224, 0.2087, 0.03817, 0.25, 0.5382, 0.25, 0.5422, 0.2913, 0.5422, 0.2913, 0.5382, 0.25, 0.5322, 0.2933, 0.5279, 0.25, 0.5209, 0.25, 0.5253, 0.2947, 0.0279, 0.25, 0.03217, 0.2933, 0.02532, 0.2947, 0.02092, 0.25, 0.04224, 0.2913, 0.03817, 0.25, 0.03817, 0.25, 0.04224, 0.2913, 0.5422, 0.2913, 0.5543, 0.3311, 0.5543, 0.3311, 0.5422, 0.2913, 0.5448, 0.335, 0.5322, 0.2933, 0.5253, 0.2947, 0.5384, 0.3377, 0.03217, 0.2933, 0.04481, 0.335, 0.03835, 0.3377, 0.02532, 0.2947, 0.05429, 0.3311, 0.04224, 0.2913, 0.04224, 0.2913, 0.05429, 0.3311, 0.5543, 0.3311, 0.5739, 0.3677, 0.5739, 0.3677, 0.5543, 0.3311, 0.5653, 0.3734, 0.5448, 0.335, 0.5384, 0.3377, 0.5595, 0.3773, 0.04481, 0.335, 0.06533, 0.3734, 0.05952, 0.3773, 0.03835, 0.3377, 0.07387, 0.3677, 0.05429, 0.3311, 0.05429, 0.3311, 0.07387, 0.3677, 0.5739, 0.3677, 0.6002, 0.3998, 0.6002, 0.3998, 0.5739, 0.3677, 0.593, 0.407, 0.5653, 0.3734, 0.5595, 0.3773, 0.588, 0.412, 0.06533, 0.3734, 0.09295, 0.407, 0.08801, 0.412, 0.05952, 0.3773, 0.1002, 0.3998, 0.07387, 0.3677, 0.07387, 0.3677, 0.1002, 0.3998, 0.6002, 0.3998, 0.6323, 0.4261, 0.6323, 0.4261, 0.6002, 0.3998, 0.6266, 0.4347, 0.593, 0.407, 0.588, 0.412, 0.6227, 0.4405, 0.09295, 0.407, 0.1266, 0.4347, 0.1227, 0.4405, 0.08801, 0.412, 0.1323, 0.4261, 0.1002, 0.3998, 0.1002, 0.3998, 0.1323, 0.4261, 0.6323, 0.4261, 0.6689, 0.4457, 0.6689, 0.4457, 0.6323, 0.4261, 0.665, 0.4552, 0.6266, 0.4347, 0.6227, 0.4405, 0.6623, 0.4616, 0.1266, 0.4347, 0.165, 0.4552, 0.1623, 0.4616, 0.1227, 0.4405, 0.1689, 0.4457, 0.1323, 0.4261, 0.1323, 0.4261, 0.1689, 0.4457, 0.6689, 0.4457, 0.7087, 0.4578, 0.7087, 0.4578, 0.6689, 0.4457, 0.7067, 0.4678, 0.665, 0.4552, 0.6623, 0.4616, 0.7053, 0.4747, 0.165, 0.4552, 0.2067, 0.4678, 0.2053, 0.4747, 0.1623, 0.4616, 0.2087, 0.4578, 0.1689, 0.4457, 0.1689, 0.4457, 0.2087, 0.4578])
me_cylindre_002.materials.append(mat_piece)
me_cylindre_002.update()

# ---- objects
ob_light = bpy.data.objects.new('Light', light_light)
ob_camera = bpy.data.objects.new('Camera', cam_camera)
ob_cylindre = bpy.data.objects.new('Cylindre', me_cylindre_002)

# ---- transforms, parenting, visibility, modifiers, constraints
ob_light.location = (4.076, 1.005, 5.904)
ob_light.rotation_euler = (0.6503, 0.05522, 1.866)
ob_light.lock_rotations_4d = False
ob_light.empty_display_type = 'ARROWS'
ob_light.color = (0.0, 0.0, 0.0, 0.0)
ob_light.lineart.crease_threshold = 0.0
ob_camera.location = (7.359, -6.926, 4.958)
ob_camera.rotation_euler = (1.109, 0.0, 0.8149)
ob_camera.lock_rotations_4d = False
ob_camera.empty_display_type = 'ARROWS'
ob_camera.color = (0.0, 0.0, 0.0, 0.0)
ob_camera.display_type = 'WIRE'
ob_camera.lineart.crease_threshold = 0.0
ob_cylindre.location = (-0.2535, -0.1292, 1.0)

# ---- collection membership
col_collection.objects.link(ob_light)
col_collection.objects.link(ob_camera)
col_collection.objects.link(ob_cylindre)

# ---- scene / render settings (as saved in the file)
scene.camera = ob_camera
scene.frame_start = 1; scene.frame_end = 250; scene.frame_set(232)
scene.render.engine = 'BLENDER_EEVEE_NEXT'
bpy.context.view_layer.update()
